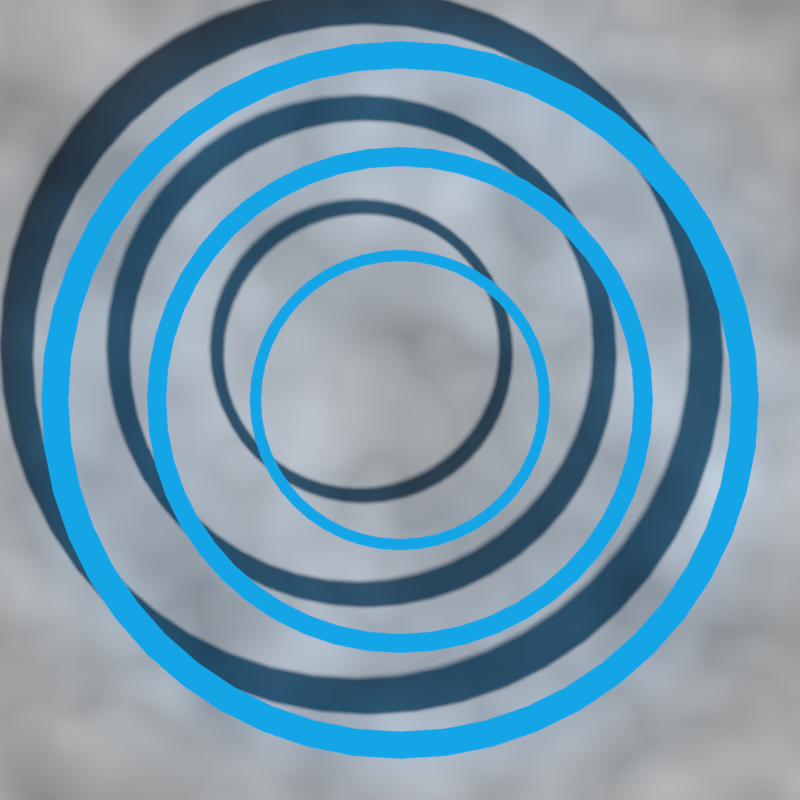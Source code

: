 # Source: Goal001.blend  (saved by Blender 2.76.0; exported with 4.5.12 LTS)
import bpy
from mathutils import Matrix  # noqa: F401  (used for matrix-valued properties, if any)

bpy.ops.wm.read_factory_settings(use_empty=True)
scene = bpy.context.scene
scene.name = 'Scene'

# ---- collections
col_collection_1 = bpy.data.collections.new('Collection 1'); scene.collection.children.link(col_collection_1)

# ---- materials (node trees are filled in below, after node groups)
mat_material_001 = bpy.data.materials.new('Material.001')
mat_material_001.alpha_threshold = 0.0
mat_material_001.roughness = 0.5
mat_material = bpy.data.materials.new('Material')
mat_material.alpha_threshold = 0.0
mat_material.roughness = 0.5
mat_material.line_color = (0.0, 0.0, 0.0, 1.0)

# ---- material node trees
mat_material_001.use_nodes = True; mat_material_001.node_tree.nodes.clear()
_N = mat_material_001.node_tree.nodes; _L = mat_material_001.node_tree.links
n0 = _N.new('ShaderNodeOutputMaterial'); n0.name = 'Material Output'; n0.location = (300, 300)
n1 = _N.new('ShaderNodeEmission'); n1.name = 'Emission'; n1.location = (10, 300)
n1.inputs[0].default_value = (0.006826, 0.3773, 0.8, 1.0)
_L.new(n1.outputs[0], n0.inputs[0])
n0.is_active_output = True
mat_material.use_nodes = True; mat_material.node_tree.nodes.clear()
_N = mat_material.node_tree.nodes; _L = mat_material.node_tree.links
n0 = _N.new('ShaderNodeOutputMaterial'); n0.name = 'Material Output'; n0.location = (300, 300)
n1 = _N.new('ShaderNodeBsdfDiffuse'); n1.name = 'Diffuse BSDF'; n1.location = (53, 293)
n2 = _N.new('ShaderNodeTexNoise'); n2.name = 'Noise Texture'; n2.location = (-506, 300)
n3 = _N.new('ShaderNodeHueSaturation'); n3.name = 'Hue Saturation Value'; n3.location = (-261, 308)
n3.inputs[1].default_value = 0.0
_L.new(n1.outputs[0], n0.inputs[0])
_L.new(n2.outputs[1], n3.inputs[4])
_L.new(n3.outputs[0], n1.inputs[0])
n0.is_active_output = True

# ---- world
world_world = bpy.data.worlds.new('World'); scene.world = world_world
world_world.color = (0.05088, 0.05088, 0.05088)
world_world.use_sun_shadow = False
world_world.sun_shadow_jitter_overblur = 0.0
world_world.cycles.sampling_method = 'MANUAL'
world_world.cycles.sample_map_resolution = 256

# ---- cameras
cam_camera_002 = bpy.data.cameras.new('Camera.002')
cam_camera_002.type = 'ORTHO'
cam_camera_002.clip_end = 100.0
cam_camera_002.lens = 35.0
cam_camera_002.sensor_width = 32.0
cam_camera_002.sensor_height = 18.0
cam_camera_002.ortho_scale = 2.0
cam_camera_002.display_size = 2.0
cam_camera_002.dof.focus_distance = 0.0

# ---- meshes
me_torus_004 = bpy.data.meshes.new('Torus.004')
me_torus_004.from_pydata([(1.33, 0.0, 0.0), (1.337, 0.0, -0.0275), (1.357, 0.0, -0.04763), (1.385, 0.0, -0.055), (1.413, 0.0, -0.04763), (1.433, 0.0, -0.0275), (1.44, 0.0, -6.736e-18), (1.433, 0.0, 0.0275), (1.413, 0.0, 0.04763), (1.385, 0.0, 0.055), (1.357, 0.0, 0.04763), (1.337, 0.0, 0.0275), (1.319, 0.1736, 0.0), (1.326, 0.1746, -0.0275), (1.346, 0.1772, -0.04763), (1.373, 0.1808, -0.055), (1.4, 0.1844, -0.04763), (1.42, 0.187, -0.0275), (1.428, 0.188, -6.736e-18), (1.42, 0.187, 0.0275), (1.4, 0.1844, 0.04763), (1.373, 0.1808, 0.055), (1.346, 0.1772, 0.04763), (1.326, 0.1746, 0.0275), (1.285, 0.3442, 0.0), (1.292, 0.3461, -0.0275), (1.311, 0.3513, -0.04763), (1.338, 0.3585, -0.055), (1.364, 0.3656, -0.04763), (1.384, 0.3708, -0.0275), (1.391, 0.3727, -6.736e-18), (1.384, 0.3708, 0.0275), (1.364, 0.3656, 0.04763), (1.338, 0.3585, 0.055), (1.311, 0.3513, 0.04763), (1.292, 0.3461, 0.0275), (1.229, 0.509, 0.0), (1.236, 0.5118, -0.0275), (1.254, 0.5195, -0.04763), (1.28, 0.53, -0.055), (1.305, 0.5405, -0.04763), (1.324, 0.5482, -0.0275), (1.33, 0.5511, -6.736e-18), (1.324, 0.5482, 0.0275), (1.305, 0.5405, 0.04763), (1.28, 0.53, 0.055), (1.254, 0.5195, 0.04763), (1.236, 0.5118, 0.0275), (1.152, 0.665, 0.0), (1.158, 0.6687, -0.0275), (1.176, 0.6788, -0.04763), (1.199, 0.6925, -0.055), (1.223, 0.7063, -0.04763), (1.241, 0.7163, -0.0275), (1.247, 0.72, -6.736e-18), (1.241, 0.7163, 0.0275), (1.223, 0.7063, 0.04763), (1.199, 0.6925, 0.055), (1.176, 0.6788, 0.04763), (1.158, 0.6687, 0.0275), (1.055, 0.8097, 0.0), (1.061, 0.8141, -0.0275), (1.077, 0.8264, -0.04763), (1.099, 0.8431, -0.055), (1.121, 0.8599, -0.04763), (1.137, 0.8721, -0.0275), (1.142, 0.8766, -6.736e-18), (1.137, 0.8721, 0.0275), (1.121, 0.8599, 0.04763), (1.099, 0.8431, 0.055), (1.077, 0.8264, 0.04763), (1.061, 0.8141, 0.0275), (0.9405, 0.9405, 0.0), (0.9457, 0.9457, -0.0275), (0.9599, 0.9599, -0.04763), (0.9793, 0.9793, -0.055), (0.9988, 0.9988, -0.04763), (1.013, 1.013, -0.0275), (1.018, 1.018, -6.736e-18), (1.013, 1.013, 0.0275), (0.9988, 0.9988, 0.04763), (0.9793, 0.9793, 0.055), (0.9599, 0.9599, 0.04763), (0.9457, 0.9457, 0.0275), (0.8097, 1.055, 0.0), (0.8141, 1.061, -0.0275), (0.8264, 1.077, -0.04763), (0.8431, 1.099, -0.055), (0.8599, 1.121, -0.04763), (0.8721, 1.137, -0.0275), (0.8766, 1.142, -6.736e-18), (0.8721, 1.137, 0.0275), (0.8599, 1.121, 0.04763), (0.8431, 1.099, 0.055), (0.8264, 1.077, 0.04763), (0.8141, 1.061, 0.0275), (0.665, 1.152, 0.0), (0.6687, 1.158, -0.0275), (0.6787, 1.176, -0.04763), (0.6925, 1.199, -0.055), (0.7062, 1.223, -0.04763), (0.7163, 1.241, -0.0275), (0.72, 1.247, -6.736e-18), (0.7163, 1.241, 0.0275), (0.7062, 1.223, 0.04763), (0.6925, 1.199, 0.055), (0.6787, 1.176, 0.04763), (0.6687, 1.158, 0.0275), (0.509, 1.229, 0.0), (0.5118, 1.236, -0.0275), (0.5195, 1.254, -0.04763), (0.53, 1.28, -0.055), (0.5405, 1.305, -0.04763), (0.5482, 1.324, -0.0275), (0.5511, 1.33, -6.736e-18), (0.5482, 1.324, 0.0275), (0.5405, 1.305, 0.04763), (0.53, 1.28, 0.055), (0.5195, 1.254, 0.04763), (0.5118, 1.236, 0.0275), (0.3442, 1.285, 0.0), (0.3461, 1.292, -0.0275), (0.3513, 1.311, -0.04763), (0.3585, 1.338, -0.055), (0.3656, 1.364, -0.04763), (0.3708, 1.384, -0.0275), (0.3727, 1.391, -6.736e-18), (0.3708, 1.384, 0.0275), (0.3656, 1.364, 0.04763), (0.3585, 1.338, 0.055), (0.3513, 1.311, 0.04763), (0.3461, 1.292, 0.0275), (0.1736, 1.319, 0.0), (0.1746, 1.326, -0.0275), (0.1772, 1.346, -0.04763), (0.1808, 1.373, -0.055), (0.1844, 1.4, -0.04763), (0.187, 1.42, -0.0275), (0.188, 1.428, -6.736e-18), (0.187, 1.42, 0.0275), (0.1844, 1.4, 0.04763), (0.1808, 1.373, 0.055), (0.1772, 1.346, 0.04763), (0.1746, 1.326, 0.0275), (1.788e-07, 1.33, 0.0), (5.96e-08, 1.337, -0.0275), (1.788e-07, 1.358, -0.04763), (5.96e-08, 1.385, -0.055), (1.192e-07, 1.413, -0.04763), (1.192e-07, 1.433, -0.0275), (1.788e-07, 1.44, -6.736e-18), (1.192e-07, 1.433, 0.0275), (1.192e-07, 1.413, 0.04763), (5.96e-08, 1.385, 0.055), (1.788e-07, 1.358, 0.04763), (5.96e-08, 1.337, 0.0275), (-0.1736, 1.319, 0.0), (-0.1746, 1.326, -0.0275), (-0.1772, 1.346, -0.04763), (-0.1808, 1.373, -0.055), (-0.1844, 1.4, -0.04763), (-0.187, 1.42, -0.0275), (-0.188, 1.428, -6.736e-18), (-0.187, 1.42, 0.0275), (-0.1844, 1.4, 0.04763), (-0.1808, 1.373, 0.055), (-0.1772, 1.346, 0.04763), (-0.1746, 1.326, 0.0275), (-0.3442, 1.285, 0.0), (-0.3461, 1.292, -0.0275), (-0.3513, 1.311, -0.04763), (-0.3585, 1.338, -0.055), (-0.3656, 1.364, -0.04763), (-0.3708, 1.384, -0.0275), (-0.3727, 1.391, -6.736e-18), (-0.3708, 1.384, 0.0275), (-0.3656, 1.364, 0.04763), (-0.3585, 1.338, 0.055), (-0.3513, 1.311, 0.04763), (-0.3461, 1.292, 0.0275), (-0.509, 1.229, 0.0), (-0.5118, 1.236, -0.0275), (-0.5195, 1.254, -0.04763), (-0.53, 1.28, -0.055), (-0.5405, 1.305, -0.04763), (-0.5482, 1.324, -0.0275), (-0.5511, 1.33, -6.736e-18), (-0.5482, 1.324, 0.0275), (-0.5405, 1.305, 0.04763), (-0.53, 1.28, 0.055), (-0.5195, 1.254, 0.04763), (-0.5118, 1.236, 0.0275), (-0.665, 1.152, 0.0), (-0.6687, 1.158, -0.0275), (-0.6787, 1.176, -0.04763), (-0.6925, 1.199, -0.055), (-0.7062, 1.223, -0.04763), (-0.7163, 1.241, -0.0275), (-0.72, 1.247, -6.736e-18), (-0.7163, 1.241, 0.0275), (-0.7062, 1.223, 0.04763), (-0.6925, 1.199, 0.055), (-0.6787, 1.176, 0.04763), (-0.6687, 1.158, 0.0275), (-0.8097, 1.055, 0.0), (-0.8141, 1.061, -0.0275), (-0.8264, 1.077, -0.04763), (-0.8431, 1.099, -0.055), (-0.8599, 1.121, -0.04763), (-0.8721, 1.137, -0.0275), (-0.8766, 1.142, -6.736e-18), (-0.8721, 1.137, 0.0275), (-0.8599, 1.121, 0.04763), (-0.8431, 1.099, 0.055), (-0.8264, 1.077, 0.04763), (-0.8141, 1.061, 0.0275), (-0.9405, 0.9405, 0.0), (-0.9457, 0.9457, -0.0275), (-0.9599, 0.9599, -0.04763), (-0.9793, 0.9793, -0.055), (-0.9988, 0.9988, -0.04763), (-1.013, 1.013, -0.0275), (-1.018, 1.018, -6.736e-18), (-1.013, 1.013, 0.0275), (-0.9988, 0.9988, 0.04763), (-0.9793, 0.9793, 0.055), (-0.9599, 0.9599, 0.04763), (-0.9457, 0.9457, 0.0275), (-1.055, 0.8097, 0.0), (-1.061, 0.8141, -0.0275), (-1.077, 0.8264, -0.04763), (-1.099, 0.8431, -0.055), (-1.121, 0.8599, -0.04763), (-1.137, 0.8721, -0.0275), (-1.142, 0.8766, -6.736e-18), (-1.137, 0.8721, 0.0275), (-1.121, 0.8599, 0.04763), (-1.099, 0.8431, 0.055), (-1.077, 0.8264, 0.04763), (-1.061, 0.8141, 0.0275), (-1.152, 0.665, 0.0), (-1.158, 0.6687, -0.0275), (-1.176, 0.6788, -0.04763), (-1.199, 0.6925, -0.055), (-1.223, 0.7063, -0.04763), (-1.241, 0.7163, -0.0275), (-1.247, 0.72, -6.736e-18), (-1.241, 0.7163, 0.0275), (-1.223, 0.7063, 0.04763), (-1.199, 0.6925, 0.055), (-1.176, 0.6788, 0.04763), (-1.158, 0.6687, 0.0275), (-1.229, 0.509, 0.0), (-1.236, 0.5118, -0.0275), (-1.254, 0.5195, -0.04763), (-1.28, 0.53, -0.055), (-1.305, 0.5405, -0.04763), (-1.324, 0.5482, -0.0275), (-1.33, 0.5511, -6.736e-18), (-1.324, 0.5482, 0.0275), (-1.305, 0.5405, 0.04763), (-1.28, 0.53, 0.055), (-1.254, 0.5195, 0.04763), (-1.236, 0.5118, 0.0275), (-1.285, 0.3442, 0.0), (-1.292, 0.3461, -0.0275), (-1.311, 0.3513, -0.04763), (-1.338, 0.3585, -0.055), (-1.364, 0.3656, -0.04763), (-1.384, 0.3708, -0.0275), (-1.391, 0.3727, -6.736e-18), (-1.384, 0.3708, 0.0275), (-1.364, 0.3656, 0.04763), (-1.338, 0.3585, 0.055), (-1.311, 0.3513, 0.04763), (-1.292, 0.3461, 0.0275), (-1.319, 0.1736, 0.0), (-1.326, 0.1746, -0.0275), (-1.346, 0.1772, -0.04763), (-1.373, 0.1808, -0.055), (-1.4, 0.1844, -0.04763), (-1.42, 0.187, -0.0275), (-1.428, 0.188, -6.736e-18), (-1.42, 0.187, 0.0275), (-1.4, 0.1844, 0.04763), (-1.373, 0.1808, 0.055), (-1.346, 0.1772, 0.04763), (-1.326, 0.1746, 0.0275), (-1.33, 1.163e-07, 0.0), (-1.337, 1.169e-07, -0.0275), (-1.357, 1.187e-07, -0.04763), (-1.385, 1.211e-07, -0.055), (-1.413, 1.235e-07, -0.04763), (-1.433, 1.252e-07, -0.0275), (-1.44, 1.259e-07, -6.736e-18), (-1.433, 1.252e-07, 0.0275), (-1.413, 1.235e-07, 0.04763), (-1.385, 1.211e-07, 0.055), (-1.357, 1.187e-07, 0.04763), (-1.337, 1.169e-07, 0.0275), (-1.319, -0.1736, 0.0), (-1.326, -0.1746, -0.0275), (-1.346, -0.1772, -0.04763), (-1.373, -0.1808, -0.055), (-1.4, -0.1844, -0.04763), (-1.42, -0.187, -0.0275), (-1.428, -0.188, -6.736e-18), (-1.42, -0.187, 0.0275), (-1.4, -0.1844, 0.04763), (-1.373, -0.1808, 0.055), (-1.346, -0.1772, 0.04763), (-1.326, -0.1746, 0.0275), (-1.285, -0.3442, 0.0), (-1.292, -0.3461, -0.0275), (-1.311, -0.3513, -0.04763), (-1.338, -0.3585, -0.055), (-1.364, -0.3656, -0.04763), (-1.384, -0.3708, -0.0275), (-1.391, -0.3727, -6.736e-18), (-1.384, -0.3708, 0.0275), (-1.364, -0.3656, 0.04763), (-1.338, -0.3585, 0.055), (-1.311, -0.3513, 0.04763), (-1.292, -0.3461, 0.0275), (-1.229, -0.509, 0.0), (-1.236, -0.5118, -0.0275), (-1.254, -0.5195, -0.04763), (-1.28, -0.53, -0.055), (-1.305, -0.5405, -0.04763), (-1.324, -0.5482, -0.0275), (-1.33, -0.5511, -6.736e-18), (-1.324, -0.5482, 0.0275), (-1.305, -0.5405, 0.04763), (-1.28, -0.53, 0.055), (-1.254, -0.5195, 0.04763), (-1.236, -0.5118, 0.0275), (-1.152, -0.665, 0.0), (-1.158, -0.6687, -0.0275), (-1.176, -0.6787, -0.04763), (-1.199, -0.6925, -0.055), (-1.223, -0.7062, -0.04763), (-1.241, -0.7163, -0.0275), (-1.247, -0.72, -6.736e-18), (-1.241, -0.7163, 0.0275), (-1.223, -0.7062, 0.04763), (-1.199, -0.6925, 0.055), (-1.176, -0.6787, 0.04763), (-1.158, -0.6687, 0.0275), (-1.055, -0.8097, 0.0), (-1.061, -0.8141, -0.0275), (-1.077, -0.8264, -0.04763), (-1.099, -0.8431, -0.055), (-1.121, -0.8599, -0.04763), (-1.137, -0.8721, -0.0275), (-1.142, -0.8766, -6.736e-18), (-1.137, -0.8721, 0.0275), (-1.121, -0.8599, 0.04763), (-1.099, -0.8431, 0.055), (-1.077, -0.8264, 0.04763), (-1.061, -0.8141, 0.0275), (-0.9405, -0.9405, 0.0), (-0.9457, -0.9457, -0.0275), (-0.9599, -0.9599, -0.04763), (-0.9793, -0.9793, -0.055), (-0.9988, -0.9988, -0.04763), (-1.013, -1.013, -0.0275), (-1.018, -1.018, -6.736e-18), (-1.013, -1.013, 0.0275), (-0.9988, -0.9988, 0.04763), (-0.9793, -0.9793, 0.055), (-0.9599, -0.9599, 0.04763), (-0.9457, -0.9457, 0.0275), (-0.8097, -1.055, 0.0), (-0.8141, -1.061, -0.0275), (-0.8264, -1.077, -0.04763), (-0.8431, -1.099, -0.055), (-0.8599, -1.121, -0.04763), (-0.8721, -1.137, -0.0275), (-0.8766, -1.142, -6.736e-18), (-0.8721, -1.137, 0.0275), (-0.8599, -1.121, 0.04763), (-0.8431, -1.099, 0.055), (-0.8264, -1.077, 0.04763), (-0.8141, -1.061, 0.0275), (-0.665, -1.152, 0.0), (-0.6687, -1.158, -0.0275), (-0.6787, -1.176, -0.04763), (-0.6925, -1.199, -0.055), (-0.7062, -1.223, -0.04763), (-0.7163, -1.241, -0.0275), (-0.72, -1.247, -6.736e-18), (-0.7163, -1.241, 0.0275), (-0.7062, -1.223, 0.04763), (-0.6925, -1.199, 0.055), (-0.6787, -1.176, 0.04763), (-0.6687, -1.158, 0.0275), (-0.509, -1.229, 0.0), (-0.5118, -1.236, -0.0275), (-0.5195, -1.254, -0.04763), (-0.53, -1.28, -0.055), (-0.5405, -1.305, -0.04763), (-0.5482, -1.324, -0.0275), (-0.5511, -1.33, -6.736e-18), (-0.5482, -1.324, 0.0275), (-0.5405, -1.305, 0.04763), (-0.53, -1.28, 0.055), (-0.5195, -1.254, 0.04763), (-0.5118, -1.236, 0.0275), (-0.3442, -1.285, 0.0), (-0.3461, -1.292, -0.0275), (-0.3513, -1.311, -0.04763), (-0.3585, -1.338, -0.055), (-0.3656, -1.364, -0.04763), (-0.3708, -1.384, -0.0275), (-0.3727, -1.391, -6.736e-18), (-0.3708, -1.384, 0.0275), (-0.3656, -1.364, 0.04763), (-0.3585, -1.338, 0.055), (-0.3513, -1.311, 0.04763), (-0.3461, -1.292, 0.0275), (-0.1736, -1.319, 0.0), (-0.1746, -1.326, -0.0275), (-0.1772, -1.346, -0.04763), (-0.1808, -1.373, -0.055), (-0.1844, -1.4, -0.04763), (-0.187, -1.42, -0.0275), (-0.188, -1.428, -6.736e-18), (-0.187, -1.42, 0.0275), (-0.1844, -1.4, 0.04763), (-0.1808, -1.373, 0.055), (-0.1772, -1.346, 0.04763), (-0.1746, -1.326, 0.0275), (1.788e-07, -1.33, 0.0), (5.96e-08, -1.337, -0.0275), (1.788e-07, -1.358, -0.04763), (5.96e-08, -1.385, -0.055), (1.192e-07, -1.413, -0.04763), (1.192e-07, -1.433, -0.0275), (1.788e-07, -1.44, -6.736e-18), (1.192e-07, -1.433, 0.0275), (1.192e-07, -1.413, 0.04763), (5.96e-08, -1.385, 0.055), (1.788e-07, -1.358, 0.04763), (5.96e-08, -1.337, 0.0275), (0.1736, -1.319, 0.0), (0.1746, -1.326, -0.0275), (0.1772, -1.346, -0.04763), (0.1808, -1.373, -0.055), (0.1844, -1.4, -0.04763), (0.187, -1.42, -0.0275), (0.188, -1.428, -6.736e-18), (0.187, -1.42, 0.0275), (0.1844, -1.4, 0.04763), (0.1808, -1.373, 0.055), (0.1772, -1.346, 0.04763), (0.1746, -1.326, 0.0275), (0.3442, -1.285, 0.0), (0.3461, -1.292, -0.0275), (0.3513, -1.311, -0.04763), (0.3585, -1.338, -0.055), (0.3656, -1.364, -0.04763), (0.3708, -1.384, -0.0275), (0.3727, -1.391, -6.736e-18), (0.3708, -1.384, 0.0275), (0.3656, -1.364, 0.04763), (0.3585, -1.338, 0.055), (0.3513, -1.311, 0.04763), (0.3461, -1.292, 0.0275), (0.509, -1.229, 0.0), (0.5118, -1.236, -0.0275), (0.5195, -1.254, -0.04763), (0.53, -1.28, -0.055), (0.5405, -1.305, -0.04763), (0.5482, -1.324, -0.0275), (0.5511, -1.33, -6.736e-18), (0.5482, -1.324, 0.0275), (0.5405, -1.305, 0.04763), (0.53, -1.28, 0.055), (0.5195, -1.254, 0.04763), (0.5118, -1.236, 0.0275), (0.665, -1.152, 0.0), (0.6687, -1.158, -0.0275), (0.6787, -1.176, -0.04763), (0.6925, -1.199, -0.055), (0.7062, -1.223, -0.04763), (0.7163, -1.241, -0.0275), (0.72, -1.247, -6.736e-18), (0.7163, -1.241, 0.0275), (0.7062, -1.223, 0.04763), (0.6925, -1.199, 0.055), (0.6787, -1.176, 0.04763), (0.6687, -1.158, 0.0275), (0.8097, -1.055, 0.0), (0.8141, -1.061, -0.0275), (0.8264, -1.077, -0.04763), (0.8431, -1.099, -0.055), (0.8599, -1.121, -0.04763), (0.8721, -1.137, -0.0275), (0.8766, -1.142, -6.736e-18), (0.8721, -1.137, 0.0275), (0.8599, -1.121, 0.04763), (0.8431, -1.099, 0.055), (0.8264, -1.077, 0.04763), (0.8141, -1.061, 0.0275), (0.9405, -0.9405, 0.0), (0.9457, -0.9457, -0.0275), (0.9599, -0.9599, -0.04763), (0.9793, -0.9793, -0.055), (0.9988, -0.9988, -0.04763), (1.013, -1.013, -0.0275), (1.018, -1.018, -6.736e-18), (1.013, -1.013, 0.0275), (0.9988, -0.9988, 0.04763), (0.9793, -0.9793, 0.055), (0.9599, -0.9599, 0.04763), (0.9457, -0.9457, 0.0275), (1.055, -0.8097, 0.0), (1.061, -0.8141, -0.0275), (1.077, -0.8264, -0.04763), (1.099, -0.8431, -0.055), (1.121, -0.8599, -0.04763), (1.137, -0.8721, -0.0275), (1.142, -0.8766, -6.736e-18), (1.137, -0.8721, 0.0275), (1.121, -0.8599, 0.04763), (1.099, -0.8431, 0.055), (1.077, -0.8264, 0.04763), (1.061, -0.8141, 0.0275), (1.152, -0.665, 0.0), (1.158, -0.6687, -0.0275), (1.176, -0.6788, -0.04763), (1.199, -0.6925, -0.055), (1.223, -0.7063, -0.04763), (1.241, -0.7163, -0.0275), (1.247, -0.72, -6.736e-18), (1.241, -0.7163, 0.0275), (1.223, -0.7063, 0.04763), (1.199, -0.6925, 0.055), (1.176, -0.6788, 0.04763), (1.158, -0.6687, 0.0275), (1.229, -0.509, 0.0), (1.236, -0.5118, -0.0275), (1.254, -0.5195, -0.04763), (1.28, -0.53, -0.055), (1.305, -0.5405, -0.04763), (1.324, -0.5482, -0.0275), (1.33, -0.5511, -6.736e-18), (1.324, -0.5482, 0.0275), (1.305, -0.5405, 0.04763), (1.28, -0.53, 0.055), (1.254, -0.5195, 0.04763), (1.236, -0.5118, 0.0275), (1.285, -0.3442, 0.0), (1.292, -0.3461, -0.0275), (1.311, -0.3513, -0.04763), (1.338, -0.3585, -0.055), (1.364, -0.3656, -0.04763), (1.384, -0.3708, -0.0275), (1.391, -0.3727, -6.736e-18), (1.384, -0.3708, 0.0275), (1.364, -0.3656, 0.04763), (1.338, -0.3585, 0.055), (1.311, -0.3513, 0.04763), (1.292, -0.3461, 0.0275), (1.319, -0.1736, 0.0), (1.326, -0.1746, -0.0275), (1.346, -0.1772, -0.04763), (1.373, -0.1808, -0.055), (1.4, -0.1844, -0.04763), (1.42, -0.187, -0.0275), (1.428, -0.188, -6.736e-18), (1.42, -0.187, 0.0275), (1.4, -0.1844, 0.04763), (1.373, -0.1808, 0.055), (1.346, -0.1772, 0.04763), (1.326, -0.1746, 0.0275)], [], [(0, 12, 13, 1), (1, 13, 14, 2), (2, 14, 15, 3), (3, 15, 16, 4), (4, 16, 17, 5), (5, 17, 18, 6), (6, 18, 19, 7), (7, 19, 20, 8), (8, 20, 21, 9), (9, 21, 22, 10), (10, 22, 23, 11), (0, 11, 23, 12), (12, 24, 25, 13), (13, 25, 26, 14), (14, 26, 27, 15), (15, 27, 28, 16), (16, 28, 29, 17), (17, 29, 30, 18), (18, 30, 31, 19), (19, 31, 32, 20), (20, 32, 33, 21), (21, 33, 34, 22), (22, 34, 35, 23), (23, 35, 24, 12), (24, 36, 37, 25), (25, 37, 38, 26), (26, 38, 39, 27), (27, 39, 40, 28), (28, 40, 41, 29), (29, 41, 42, 30), (30, 42, 43, 31), (31, 43, 44, 32), (32, 44, 45, 33), (33, 45, 46, 34), (34, 46, 47, 35), (35, 47, 36, 24), (36, 48, 49, 37), (37, 49, 50, 38), (38, 50, 51, 39), (39, 51, 52, 40), (40, 52, 53, 41), (41, 53, 54, 42), (42, 54, 55, 43), (43, 55, 56, 44), (44, 56, 57, 45), (45, 57, 58, 46), (46, 58, 59, 47), (47, 59, 48, 36), (48, 60, 61, 49), (49, 61, 62, 50), (50, 62, 63, 51), (51, 63, 64, 52), (52, 64, 65, 53), (53, 65, 66, 54), (54, 66, 67, 55), (55, 67, 68, 56), (56, 68, 69, 57), (57, 69, 70, 58), (58, 70, 71, 59), (59, 71, 60, 48), (60, 72, 73, 61), (61, 73, 74, 62), (62, 74, 75, 63), (63, 75, 76, 64), (64, 76, 77, 65), (65, 77, 78, 66), (66, 78, 79, 67), (67, 79, 80, 68), (68, 80, 81, 69), (69, 81, 82, 70), (70, 82, 83, 71), (71, 83, 72, 60), (72, 84, 85, 73), (73, 85, 86, 74), (74, 86, 87, 75), (75, 87, 88, 76), (76, 88, 89, 77), (77, 89, 90, 78), (78, 90, 91, 79), (79, 91, 92, 80), (80, 92, 93, 81), (81, 93, 94, 82), (82, 94, 95, 83), (83, 95, 84, 72), (84, 96, 97, 85), (85, 97, 98, 86), (86, 98, 99, 87), (87, 99, 100, 88), (88, 100, 101, 89), (89, 101, 102, 90), (90, 102, 103, 91), (91, 103, 104, 92), (92, 104, 105, 93), (93, 105, 106, 94), (94, 106, 107, 95), (95, 107, 96, 84), (96, 108, 109, 97), (97, 109, 110, 98), (98, 110, 111, 99), (99, 111, 112, 100), (100, 112, 113, 101), (101, 113, 114, 102), (102, 114, 115, 103), (103, 115, 116, 104), (104, 116, 117, 105), (105, 117, 118, 106), (106, 118, 119, 107), (107, 119, 108, 96), (108, 120, 121, 109), (109, 121, 122, 110), (110, 122, 123, 111), (111, 123, 124, 112), (112, 124, 125, 113), (113, 125, 126, 114), (114, 126, 127, 115), (115, 127, 128, 116), (116, 128, 129, 117), (117, 129, 130, 118), (118, 130, 131, 119), (119, 131, 120, 108), (120, 132, 133, 121), (121, 133, 134, 122), (122, 134, 135, 123), (123, 135, 136, 124), (124, 136, 137, 125), (125, 137, 138, 126), (126, 138, 139, 127), (127, 139, 140, 128), (128, 140, 141, 129), (129, 141, 142, 130), (130, 142, 143, 131), (131, 143, 132, 120), (132, 144, 145, 133), (133, 145, 146, 134), (134, 146, 147, 135), (135, 147, 148, 136), (136, 148, 149, 137), (137, 149, 150, 138), (138, 150, 151, 139), (139, 151, 152, 140), (140, 152, 153, 141), (141, 153, 154, 142), (142, 154, 155, 143), (143, 155, 144, 132), (144, 156, 157, 145), (145, 157, 158, 146), (146, 158, 159, 147), (147, 159, 160, 148), (148, 160, 161, 149), (149, 161, 162, 150), (150, 162, 163, 151), (151, 163, 164, 152), (152, 164, 165, 153), (153, 165, 166, 154), (154, 166, 167, 155), (155, 167, 156, 144), (156, 168, 169, 157), (157, 169, 170, 158), (158, 170, 171, 159), (159, 171, 172, 160), (160, 172, 173, 161), (161, 173, 174, 162), (162, 174, 175, 163), (163, 175, 176, 164), (164, 176, 177, 165), (165, 177, 178, 166), (166, 178, 179, 167), (167, 179, 168, 156), (168, 180, 181, 169), (169, 181, 182, 170), (170, 182, 183, 171), (171, 183, 184, 172), (172, 184, 185, 173), (173, 185, 186, 174), (174, 186, 187, 175), (175, 187, 188, 176), (176, 188, 189, 177), (177, 189, 190, 178), (178, 190, 191, 179), (179, 191, 180, 168), (180, 192, 193, 181), (181, 193, 194, 182), (182, 194, 195, 183), (183, 195, 196, 184), (184, 196, 197, 185), (185, 197, 198, 186), (186, 198, 199, 187), (187, 199, 200, 188), (188, 200, 201, 189), (189, 201, 202, 190), (190, 202, 203, 191), (191, 203, 192, 180), (192, 204, 205, 193), (193, 205, 206, 194), (194, 206, 207, 195), (195, 207, 208, 196), (196, 208, 209, 197), (197, 209, 210, 198), (198, 210, 211, 199), (199, 211, 212, 200), (200, 212, 213, 201), (201, 213, 214, 202), (202, 214, 215, 203), (203, 215, 204, 192), (204, 216, 217, 205), (205, 217, 218, 206), (206, 218, 219, 207), (207, 219, 220, 208), (208, 220, 221, 209), (209, 221, 222, 210), (210, 222, 223, 211), (211, 223, 224, 212), (212, 224, 225, 213), (213, 225, 226, 214), (214, 226, 227, 215), (215, 227, 216, 204), (216, 228, 229, 217), (217, 229, 230, 218), (218, 230, 231, 219), (219, 231, 232, 220), (220, 232, 233, 221), (221, 233, 234, 222), (222, 234, 235, 223), (223, 235, 236, 224), (224, 236, 237, 225), (225, 237, 238, 226), (226, 238, 239, 227), (227, 239, 228, 216), (228, 240, 241, 229), (229, 241, 242, 230), (230, 242, 243, 231), (231, 243, 244, 232), (232, 244, 245, 233), (233, 245, 246, 234), (234, 246, 247, 235), (235, 247, 248, 236), (236, 248, 249, 237), (237, 249, 250, 238), (238, 250, 251, 239), (239, 251, 240, 228), (240, 252, 253, 241), (241, 253, 254, 242), (242, 254, 255, 243), (243, 255, 256, 244), (244, 256, 257, 245), (245, 257, 258, 246), (246, 258, 259, 247), (247, 259, 260, 248), (248, 260, 261, 249), (249, 261, 262, 250), (250, 262, 263, 251), (251, 263, 252, 240), (252, 264, 265, 253), (253, 265, 266, 254), (254, 266, 267, 255), (255, 267, 268, 256), (256, 268, 269, 257), (257, 269, 270, 258), (258, 270, 271, 259), (259, 271, 272, 260), (260, 272, 273, 261), (261, 273, 274, 262), (262, 274, 275, 263), (263, 275, 264, 252), (264, 276, 277, 265), (265, 277, 278, 266), (266, 278, 279, 267), (267, 279, 280, 268), (268, 280, 281, 269), (269, 281, 282, 270), (270, 282, 283, 271), (271, 283, 284, 272), (272, 284, 285, 273), (273, 285, 286, 274), (274, 286, 287, 275), (275, 287, 276, 264), (276, 288, 289, 277), (277, 289, 290, 278), (278, 290, 291, 279), (279, 291, 292, 280), (280, 292, 293, 281), (281, 293, 294, 282), (282, 294, 295, 283), (283, 295, 296, 284), (284, 296, 297, 285), (285, 297, 298, 286), (286, 298, 299, 287), (287, 299, 288, 276), (288, 300, 301, 289), (289, 301, 302, 290), (290, 302, 303, 291), (291, 303, 304, 292), (292, 304, 305, 293), (293, 305, 306, 294), (294, 306, 307, 295), (295, 307, 308, 296), (296, 308, 309, 297), (297, 309, 310, 298), (298, 310, 311, 299), (299, 311, 300, 288), (300, 312, 313, 301), (301, 313, 314, 302), (302, 314, 315, 303), (303, 315, 316, 304), (304, 316, 317, 305), (305, 317, 318, 306), (306, 318, 319, 307), (307, 319, 320, 308), (308, 320, 321, 309), (309, 321, 322, 310), (310, 322, 323, 311), (311, 323, 312, 300), (312, 324, 325, 313), (313, 325, 326, 314), (314, 326, 327, 315), (315, 327, 328, 316), (316, 328, 329, 317), (317, 329, 330, 318), (318, 330, 331, 319), (319, 331, 332, 320), (320, 332, 333, 321), (321, 333, 334, 322), (322, 334, 335, 323), (323, 335, 324, 312), (324, 336, 337, 325), (325, 337, 338, 326), (326, 338, 339, 327), (327, 339, 340, 328), (328, 340, 341, 329), (329, 341, 342, 330), (330, 342, 343, 331), (331, 343, 344, 332), (332, 344, 345, 333), (333, 345, 346, 334), (334, 346, 347, 335), (335, 347, 336, 324), (336, 348, 349, 337), (337, 349, 350, 338), (338, 350, 351, 339), (339, 351, 352, 340), (340, 352, 353, 341), (341, 353, 354, 342), (342, 354, 355, 343), (343, 355, 356, 344), (344, 356, 357, 345), (345, 357, 358, 346), (346, 358, 359, 347), (347, 359, 348, 336), (348, 360, 361, 349), (349, 361, 362, 350), (350, 362, 363, 351), (351, 363, 364, 352), (352, 364, 365, 353), (353, 365, 366, 354), (354, 366, 367, 355), (355, 367, 368, 356), (356, 368, 369, 357), (357, 369, 370, 358), (358, 370, 371, 359), (359, 371, 360, 348), (360, 372, 373, 361), (361, 373, 374, 362), (362, 374, 375, 363), (363, 375, 376, 364), (364, 376, 377, 365), (365, 377, 378, 366), (366, 378, 379, 367), (367, 379, 380, 368), (368, 380, 381, 369), (369, 381, 382, 370), (370, 382, 383, 371), (371, 383, 372, 360), (372, 384, 385, 373), (373, 385, 386, 374), (374, 386, 387, 375), (375, 387, 388, 376), (376, 388, 389, 377), (377, 389, 390, 378), (378, 390, 391, 379), (379, 391, 392, 380), (380, 392, 393, 381), (381, 393, 394, 382), (382, 394, 395, 383), (383, 395, 384, 372), (384, 396, 397, 385), (385, 397, 398, 386), (386, 398, 399, 387), (387, 399, 400, 388), (388, 400, 401, 389), (389, 401, 402, 390), (390, 402, 403, 391), (391, 403, 404, 392), (392, 404, 405, 393), (393, 405, 406, 394), (394, 406, 407, 395), (395, 407, 396, 384), (396, 408, 409, 397), (397, 409, 410, 398), (398, 410, 411, 399), (399, 411, 412, 400), (400, 412, 413, 401), (401, 413, 414, 402), (402, 414, 415, 403), (403, 415, 416, 404), (404, 416, 417, 405), (405, 417, 418, 406), (406, 418, 419, 407), (407, 419, 408, 396), (408, 420, 421, 409), (409, 421, 422, 410), (410, 422, 423, 411), (411, 423, 424, 412), (412, 424, 425, 413), (413, 425, 426, 414), (414, 426, 427, 415), (415, 427, 428, 416), (416, 428, 429, 417), (417, 429, 430, 418), (418, 430, 431, 419), (419, 431, 420, 408), (420, 432, 433, 421), (421, 433, 434, 422), (422, 434, 435, 423), (423, 435, 436, 424), (424, 436, 437, 425), (425, 437, 438, 426), (426, 438, 439, 427), (427, 439, 440, 428), (428, 440, 441, 429), (429, 441, 442, 430), (430, 442, 443, 431), (431, 443, 432, 420), (432, 444, 445, 433), (433, 445, 446, 434), (434, 446, 447, 435), (435, 447, 448, 436), (436, 448, 449, 437), (437, 449, 450, 438), (438, 450, 451, 439), (439, 451, 452, 440), (440, 452, 453, 441), (441, 453, 454, 442), (442, 454, 455, 443), (443, 455, 444, 432), (444, 456, 457, 445), (445, 457, 458, 446), (446, 458, 459, 447), (447, 459, 460, 448), (448, 460, 461, 449), (449, 461, 462, 450), (450, 462, 463, 451), (451, 463, 464, 452), (452, 464, 465, 453), (453, 465, 466, 454), (454, 466, 467, 455), (455, 467, 456, 444), (456, 468, 469, 457), (457, 469, 470, 458), (458, 470, 471, 459), (459, 471, 472, 460), (460, 472, 473, 461), (461, 473, 474, 462), (462, 474, 475, 463), (463, 475, 476, 464), (464, 476, 477, 465), (465, 477, 478, 466), (466, 478, 479, 467), (467, 479, 468, 456), (468, 480, 481, 469), (469, 481, 482, 470), (470, 482, 483, 471), (471, 483, 484, 472), (472, 484, 485, 473), (473, 485, 486, 474), (474, 486, 487, 475), (475, 487, 488, 476), (476, 488, 489, 477), (477, 489, 490, 478), (478, 490, 491, 479), (479, 491, 480, 468), (480, 492, 493, 481), (481, 493, 494, 482), (482, 494, 495, 483), (483, 495, 496, 484), (484, 496, 497, 485), (485, 497, 498, 486), (486, 498, 499, 487), (487, 499, 500, 488), (488, 500, 501, 489), (489, 501, 502, 490), (490, 502, 503, 491), (491, 503, 492, 480), (492, 504, 505, 493), (493, 505, 506, 494), (494, 506, 507, 495), (495, 507, 508, 496), (496, 508, 509, 497), (497, 509, 510, 498), (498, 510, 511, 499), (499, 511, 512, 500), (500, 512, 513, 501), (501, 513, 514, 502), (502, 514, 515, 503), (503, 515, 504, 492), (504, 516, 517, 505), (505, 517, 518, 506), (506, 518, 519, 507), (507, 519, 520, 508), (508, 520, 521, 509), (509, 521, 522, 510), (510, 522, 523, 511), (511, 523, 524, 512), (512, 524, 525, 513), (513, 525, 526, 514), (514, 526, 527, 515), (515, 527, 516, 504), (516, 528, 529, 517), (517, 529, 530, 518), (518, 530, 531, 519), (519, 531, 532, 520), (520, 532, 533, 521), (521, 533, 534, 522), (522, 534, 535, 523), (523, 535, 536, 524), (524, 536, 537, 525), (525, 537, 538, 526), (526, 538, 539, 527), (527, 539, 528, 516), (528, 540, 541, 529), (529, 541, 542, 530), (530, 542, 543, 531), (531, 543, 544, 532), (532, 544, 545, 533), (533, 545, 546, 534), (534, 546, 547, 535), (535, 547, 548, 536), (536, 548, 549, 537), (537, 549, 550, 538), (538, 550, 551, 539), (539, 551, 540, 528), (540, 552, 553, 541), (541, 553, 554, 542), (542, 554, 555, 543), (543, 555, 556, 544), (544, 556, 557, 545), (545, 557, 558, 546), (546, 558, 559, 547), (547, 559, 560, 548), (548, 560, 561, 549), (549, 561, 562, 550), (550, 562, 563, 551), (551, 563, 552, 540), (552, 564, 565, 553), (553, 565, 566, 554), (554, 566, 567, 555), (555, 567, 568, 556), (556, 568, 569, 557), (557, 569, 570, 558), (558, 570, 571, 559), (559, 571, 572, 560), (560, 572, 573, 561), (561, 573, 574, 562), (562, 574, 575, 563), (563, 575, 564, 552), (564, 0, 1, 565), (565, 1, 2, 566), (566, 2, 3, 567), (567, 3, 4, 568), (568, 4, 5, 569), (569, 5, 6, 570), (570, 6, 7, 571), (571, 7, 8, 572), (572, 8, 9, 573), (573, 9, 10, 574), (574, 10, 11, 575), (575, 11, 0, 564)])
me_torus_004.materials.append(mat_material_001)
me_torus_004.use_remesh_preserve_volume = False
me_torus_004.use_remesh_preserve_attributes = False
me_torus_004.use_mirror_vertex_groups = False
me_torus_004.update()
me_torus_003 = bpy.data.meshes.new('Torus.003')
me_torus_003.from_pydata([(1.33, 0.0, 0.0), (1.337, 0.0, -0.0275), (1.357, 0.0, -0.04763), (1.385, 0.0, -0.055), (1.413, 0.0, -0.04763), (1.433, 0.0, -0.0275), (1.44, 0.0, -6.736e-18), (1.433, 0.0, 0.0275), (1.413, 0.0, 0.04763), (1.385, 0.0, 0.055), (1.357, 0.0, 0.04763), (1.337, 0.0, 0.0275), (1.319, 0.1736, 0.0), (1.326, 0.1746, -0.0275), (1.346, 0.1772, -0.04763), (1.373, 0.1808, -0.055), (1.4, 0.1844, -0.04763), (1.42, 0.187, -0.0275), (1.428, 0.188, -6.736e-18), (1.42, 0.187, 0.0275), (1.4, 0.1844, 0.04763), (1.373, 0.1808, 0.055), (1.346, 0.1772, 0.04763), (1.326, 0.1746, 0.0275), (1.285, 0.3442, 0.0), (1.292, 0.3461, -0.0275), (1.311, 0.3513, -0.04763), (1.338, 0.3585, -0.055), (1.364, 0.3656, -0.04763), (1.384, 0.3708, -0.0275), (1.391, 0.3727, -6.736e-18), (1.384, 0.3708, 0.0275), (1.364, 0.3656, 0.04763), (1.338, 0.3585, 0.055), (1.311, 0.3513, 0.04763), (1.292, 0.3461, 0.0275), (1.229, 0.509, 0.0), (1.236, 0.5118, -0.0275), (1.254, 0.5195, -0.04763), (1.28, 0.53, -0.055), (1.305, 0.5405, -0.04763), (1.324, 0.5482, -0.0275), (1.33, 0.5511, -6.736e-18), (1.324, 0.5482, 0.0275), (1.305, 0.5405, 0.04763), (1.28, 0.53, 0.055), (1.254, 0.5195, 0.04763), (1.236, 0.5118, 0.0275), (1.152, 0.665, 0.0), (1.158, 0.6687, -0.0275), (1.176, 0.6788, -0.04763), (1.199, 0.6925, -0.055), (1.223, 0.7063, -0.04763), (1.241, 0.7163, -0.0275), (1.247, 0.72, -6.736e-18), (1.241, 0.7163, 0.0275), (1.223, 0.7063, 0.04763), (1.199, 0.6925, 0.055), (1.176, 0.6788, 0.04763), (1.158, 0.6687, 0.0275), (1.055, 0.8097, 0.0), (1.061, 0.8141, -0.0275), (1.077, 0.8264, -0.04763), (1.099, 0.8431, -0.055), (1.121, 0.8599, -0.04763), (1.137, 0.8721, -0.0275), (1.142, 0.8766, -6.736e-18), (1.137, 0.8721, 0.0275), (1.121, 0.8599, 0.04763), (1.099, 0.8431, 0.055), (1.077, 0.8264, 0.04763), (1.061, 0.8141, 0.0275), (0.9405, 0.9405, 0.0), (0.9457, 0.9457, -0.0275), (0.9599, 0.9599, -0.04763), (0.9793, 0.9793, -0.055), (0.9988, 0.9988, -0.04763), (1.013, 1.013, -0.0275), (1.018, 1.018, -6.736e-18), (1.013, 1.013, 0.0275), (0.9988, 0.9988, 0.04763), (0.9793, 0.9793, 0.055), (0.9599, 0.9599, 0.04763), (0.9457, 0.9457, 0.0275), (0.8097, 1.055, 0.0), (0.8141, 1.061, -0.0275), (0.8264, 1.077, -0.04763), (0.8431, 1.099, -0.055), (0.8599, 1.121, -0.04763), (0.8721, 1.137, -0.0275), (0.8766, 1.142, -6.736e-18), (0.8721, 1.137, 0.0275), (0.8599, 1.121, 0.04763), (0.8431, 1.099, 0.055), (0.8264, 1.077, 0.04763), (0.8141, 1.061, 0.0275), (0.665, 1.152, 0.0), (0.6687, 1.158, -0.0275), (0.6787, 1.176, -0.04763), (0.6925, 1.199, -0.055), (0.7062, 1.223, -0.04763), (0.7163, 1.241, -0.0275), (0.72, 1.247, -6.736e-18), (0.7163, 1.241, 0.0275), (0.7062, 1.223, 0.04763), (0.6925, 1.199, 0.055), (0.6787, 1.176, 0.04763), (0.6687, 1.158, 0.0275), (0.509, 1.229, 0.0), (0.5118, 1.236, -0.0275), (0.5195, 1.254, -0.04763), (0.53, 1.28, -0.055), (0.5405, 1.305, -0.04763), (0.5482, 1.324, -0.0275), (0.5511, 1.33, -6.736e-18), (0.5482, 1.324, 0.0275), (0.5405, 1.305, 0.04763), (0.53, 1.28, 0.055), (0.5195, 1.254, 0.04763), (0.5118, 1.236, 0.0275), (0.3442, 1.285, 0.0), (0.3461, 1.292, -0.0275), (0.3513, 1.311, -0.04763), (0.3585, 1.338, -0.055), (0.3656, 1.364, -0.04763), (0.3708, 1.384, -0.0275), (0.3727, 1.391, -6.736e-18), (0.3708, 1.384, 0.0275), (0.3656, 1.364, 0.04763), (0.3585, 1.338, 0.055), (0.3513, 1.311, 0.04763), (0.3461, 1.292, 0.0275), (0.1736, 1.319, 0.0), (0.1746, 1.326, -0.0275), (0.1772, 1.346, -0.04763), (0.1808, 1.373, -0.055), (0.1844, 1.4, -0.04763), (0.187, 1.42, -0.0275), (0.188, 1.428, -6.736e-18), (0.187, 1.42, 0.0275), (0.1844, 1.4, 0.04763), (0.1808, 1.373, 0.055), (0.1772, 1.346, 0.04763), (0.1746, 1.326, 0.0275), (1.788e-07, 1.33, 0.0), (5.96e-08, 1.337, -0.0275), (1.788e-07, 1.358, -0.04763), (5.96e-08, 1.385, -0.055), (1.192e-07, 1.413, -0.04763), (1.192e-07, 1.433, -0.0275), (1.788e-07, 1.44, -6.736e-18), (1.192e-07, 1.433, 0.0275), (1.192e-07, 1.413, 0.04763), (5.96e-08, 1.385, 0.055), (1.788e-07, 1.358, 0.04763), (5.96e-08, 1.337, 0.0275), (-0.1736, 1.319, 0.0), (-0.1746, 1.326, -0.0275), (-0.1772, 1.346, -0.04763), (-0.1808, 1.373, -0.055), (-0.1844, 1.4, -0.04763), (-0.187, 1.42, -0.0275), (-0.188, 1.428, -6.736e-18), (-0.187, 1.42, 0.0275), (-0.1844, 1.4, 0.04763), (-0.1808, 1.373, 0.055), (-0.1772, 1.346, 0.04763), (-0.1746, 1.326, 0.0275), (-0.3442, 1.285, 0.0), (-0.3461, 1.292, -0.0275), (-0.3513, 1.311, -0.04763), (-0.3585, 1.338, -0.055), (-0.3656, 1.364, -0.04763), (-0.3708, 1.384, -0.0275), (-0.3727, 1.391, -6.736e-18), (-0.3708, 1.384, 0.0275), (-0.3656, 1.364, 0.04763), (-0.3585, 1.338, 0.055), (-0.3513, 1.311, 0.04763), (-0.3461, 1.292, 0.0275), (-0.509, 1.229, 0.0), (-0.5118, 1.236, -0.0275), (-0.5195, 1.254, -0.04763), (-0.53, 1.28, -0.055), (-0.5405, 1.305, -0.04763), (-0.5482, 1.324, -0.0275), (-0.5511, 1.33, -6.736e-18), (-0.5482, 1.324, 0.0275), (-0.5405, 1.305, 0.04763), (-0.53, 1.28, 0.055), (-0.5195, 1.254, 0.04763), (-0.5118, 1.236, 0.0275), (-0.665, 1.152, 0.0), (-0.6687, 1.158, -0.0275), (-0.6787, 1.176, -0.04763), (-0.6925, 1.199, -0.055), (-0.7062, 1.223, -0.04763), (-0.7163, 1.241, -0.0275), (-0.72, 1.247, -6.736e-18), (-0.7163, 1.241, 0.0275), (-0.7062, 1.223, 0.04763), (-0.6925, 1.199, 0.055), (-0.6787, 1.176, 0.04763), (-0.6687, 1.158, 0.0275), (-0.8097, 1.055, 0.0), (-0.8141, 1.061, -0.0275), (-0.8264, 1.077, -0.04763), (-0.8431, 1.099, -0.055), (-0.8599, 1.121, -0.04763), (-0.8721, 1.137, -0.0275), (-0.8766, 1.142, -6.736e-18), (-0.8721, 1.137, 0.0275), (-0.8599, 1.121, 0.04763), (-0.8431, 1.099, 0.055), (-0.8264, 1.077, 0.04763), (-0.8141, 1.061, 0.0275), (-0.9405, 0.9405, 0.0), (-0.9457, 0.9457, -0.0275), (-0.9599, 0.9599, -0.04763), (-0.9793, 0.9793, -0.055), (-0.9988, 0.9988, -0.04763), (-1.013, 1.013, -0.0275), (-1.018, 1.018, -6.736e-18), (-1.013, 1.013, 0.0275), (-0.9988, 0.9988, 0.04763), (-0.9793, 0.9793, 0.055), (-0.9599, 0.9599, 0.04763), (-0.9457, 0.9457, 0.0275), (-1.055, 0.8097, 0.0), (-1.061, 0.8141, -0.0275), (-1.077, 0.8264, -0.04763), (-1.099, 0.8431, -0.055), (-1.121, 0.8599, -0.04763), (-1.137, 0.8721, -0.0275), (-1.142, 0.8766, -6.736e-18), (-1.137, 0.8721, 0.0275), (-1.121, 0.8599, 0.04763), (-1.099, 0.8431, 0.055), (-1.077, 0.8264, 0.04763), (-1.061, 0.8141, 0.0275), (-1.152, 0.665, 0.0), (-1.158, 0.6687, -0.0275), (-1.176, 0.6788, -0.04763), (-1.199, 0.6925, -0.055), (-1.223, 0.7063, -0.04763), (-1.241, 0.7163, -0.0275), (-1.247, 0.72, -6.736e-18), (-1.241, 0.7163, 0.0275), (-1.223, 0.7063, 0.04763), (-1.199, 0.6925, 0.055), (-1.176, 0.6788, 0.04763), (-1.158, 0.6687, 0.0275), (-1.229, 0.509, 0.0), (-1.236, 0.5118, -0.0275), (-1.254, 0.5195, -0.04763), (-1.28, 0.53, -0.055), (-1.305, 0.5405, -0.04763), (-1.324, 0.5482, -0.0275), (-1.33, 0.5511, -6.736e-18), (-1.324, 0.5482, 0.0275), (-1.305, 0.5405, 0.04763), (-1.28, 0.53, 0.055), (-1.254, 0.5195, 0.04763), (-1.236, 0.5118, 0.0275), (-1.285, 0.3442, 0.0), (-1.292, 0.3461, -0.0275), (-1.311, 0.3513, -0.04763), (-1.338, 0.3585, -0.055), (-1.364, 0.3656, -0.04763), (-1.384, 0.3708, -0.0275), (-1.391, 0.3727, -6.736e-18), (-1.384, 0.3708, 0.0275), (-1.364, 0.3656, 0.04763), (-1.338, 0.3585, 0.055), (-1.311, 0.3513, 0.04763), (-1.292, 0.3461, 0.0275), (-1.319, 0.1736, 0.0), (-1.326, 0.1746, -0.0275), (-1.346, 0.1772, -0.04763), (-1.373, 0.1808, -0.055), (-1.4, 0.1844, -0.04763), (-1.42, 0.187, -0.0275), (-1.428, 0.188, -6.736e-18), (-1.42, 0.187, 0.0275), (-1.4, 0.1844, 0.04763), (-1.373, 0.1808, 0.055), (-1.346, 0.1772, 0.04763), (-1.326, 0.1746, 0.0275), (-1.33, 1.163e-07, 0.0), (-1.337, 1.169e-07, -0.0275), (-1.357, 1.187e-07, -0.04763), (-1.385, 1.211e-07, -0.055), (-1.413, 1.235e-07, -0.04763), (-1.433, 1.252e-07, -0.0275), (-1.44, 1.259e-07, -6.736e-18), (-1.433, 1.252e-07, 0.0275), (-1.413, 1.235e-07, 0.04763), (-1.385, 1.211e-07, 0.055), (-1.357, 1.187e-07, 0.04763), (-1.337, 1.169e-07, 0.0275), (-1.319, -0.1736, 0.0), (-1.326, -0.1746, -0.0275), (-1.346, -0.1772, -0.04763), (-1.373, -0.1808, -0.055), (-1.4, -0.1844, -0.04763), (-1.42, -0.187, -0.0275), (-1.428, -0.188, -6.736e-18), (-1.42, -0.187, 0.0275), (-1.4, -0.1844, 0.04763), (-1.373, -0.1808, 0.055), (-1.346, -0.1772, 0.04763), (-1.326, -0.1746, 0.0275), (-1.285, -0.3442, 0.0), (-1.292, -0.3461, -0.0275), (-1.311, -0.3513, -0.04763), (-1.338, -0.3585, -0.055), (-1.364, -0.3656, -0.04763), (-1.384, -0.3708, -0.0275), (-1.391, -0.3727, -6.736e-18), (-1.384, -0.3708, 0.0275), (-1.364, -0.3656, 0.04763), (-1.338, -0.3585, 0.055), (-1.311, -0.3513, 0.04763), (-1.292, -0.3461, 0.0275), (-1.229, -0.509, 0.0), (-1.236, -0.5118, -0.0275), (-1.254, -0.5195, -0.04763), (-1.28, -0.53, -0.055), (-1.305, -0.5405, -0.04763), (-1.324, -0.5482, -0.0275), (-1.33, -0.5511, -6.736e-18), (-1.324, -0.5482, 0.0275), (-1.305, -0.5405, 0.04763), (-1.28, -0.53, 0.055), (-1.254, -0.5195, 0.04763), (-1.236, -0.5118, 0.0275), (-1.152, -0.665, 0.0), (-1.158, -0.6687, -0.0275), (-1.176, -0.6787, -0.04763), (-1.199, -0.6925, -0.055), (-1.223, -0.7062, -0.04763), (-1.241, -0.7163, -0.0275), (-1.247, -0.72, -6.736e-18), (-1.241, -0.7163, 0.0275), (-1.223, -0.7062, 0.04763), (-1.199, -0.6925, 0.055), (-1.176, -0.6787, 0.04763), (-1.158, -0.6687, 0.0275), (-1.055, -0.8097, 0.0), (-1.061, -0.8141, -0.0275), (-1.077, -0.8264, -0.04763), (-1.099, -0.8431, -0.055), (-1.121, -0.8599, -0.04763), (-1.137, -0.8721, -0.0275), (-1.142, -0.8766, -6.736e-18), (-1.137, -0.8721, 0.0275), (-1.121, -0.8599, 0.04763), (-1.099, -0.8431, 0.055), (-1.077, -0.8264, 0.04763), (-1.061, -0.8141, 0.0275), (-0.9405, -0.9405, 0.0), (-0.9457, -0.9457, -0.0275), (-0.9599, -0.9599, -0.04763), (-0.9793, -0.9793, -0.055), (-0.9988, -0.9988, -0.04763), (-1.013, -1.013, -0.0275), (-1.018, -1.018, -6.736e-18), (-1.013, -1.013, 0.0275), (-0.9988, -0.9988, 0.04763), (-0.9793, -0.9793, 0.055), (-0.9599, -0.9599, 0.04763), (-0.9457, -0.9457, 0.0275), (-0.8097, -1.055, 0.0), (-0.8141, -1.061, -0.0275), (-0.8264, -1.077, -0.04763), (-0.8431, -1.099, -0.055), (-0.8599, -1.121, -0.04763), (-0.8721, -1.137, -0.0275), (-0.8766, -1.142, -6.736e-18), (-0.8721, -1.137, 0.0275), (-0.8599, -1.121, 0.04763), (-0.8431, -1.099, 0.055), (-0.8264, -1.077, 0.04763), (-0.8141, -1.061, 0.0275), (-0.665, -1.152, 0.0), (-0.6687, -1.158, -0.0275), (-0.6787, -1.176, -0.04763), (-0.6925, -1.199, -0.055), (-0.7062, -1.223, -0.04763), (-0.7163, -1.241, -0.0275), (-0.72, -1.247, -6.736e-18), (-0.7163, -1.241, 0.0275), (-0.7062, -1.223, 0.04763), (-0.6925, -1.199, 0.055), (-0.6787, -1.176, 0.04763), (-0.6687, -1.158, 0.0275), (-0.509, -1.229, 0.0), (-0.5118, -1.236, -0.0275), (-0.5195, -1.254, -0.04763), (-0.53, -1.28, -0.055), (-0.5405, -1.305, -0.04763), (-0.5482, -1.324, -0.0275), (-0.5511, -1.33, -6.736e-18), (-0.5482, -1.324, 0.0275), (-0.5405, -1.305, 0.04763), (-0.53, -1.28, 0.055), (-0.5195, -1.254, 0.04763), (-0.5118, -1.236, 0.0275), (-0.3442, -1.285, 0.0), (-0.3461, -1.292, -0.0275), (-0.3513, -1.311, -0.04763), (-0.3585, -1.338, -0.055), (-0.3656, -1.364, -0.04763), (-0.3708, -1.384, -0.0275), (-0.3727, -1.391, -6.736e-18), (-0.3708, -1.384, 0.0275), (-0.3656, -1.364, 0.04763), (-0.3585, -1.338, 0.055), (-0.3513, -1.311, 0.04763), (-0.3461, -1.292, 0.0275), (-0.1736, -1.319, 0.0), (-0.1746, -1.326, -0.0275), (-0.1772, -1.346, -0.04763), (-0.1808, -1.373, -0.055), (-0.1844, -1.4, -0.04763), (-0.187, -1.42, -0.0275), (-0.188, -1.428, -6.736e-18), (-0.187, -1.42, 0.0275), (-0.1844, -1.4, 0.04763), (-0.1808, -1.373, 0.055), (-0.1772, -1.346, 0.04763), (-0.1746, -1.326, 0.0275), (1.788e-07, -1.33, 0.0), (5.96e-08, -1.337, -0.0275), (1.788e-07, -1.358, -0.04763), (5.96e-08, -1.385, -0.055), (1.192e-07, -1.413, -0.04763), (1.192e-07, -1.433, -0.0275), (1.788e-07, -1.44, -6.736e-18), (1.192e-07, -1.433, 0.0275), (1.192e-07, -1.413, 0.04763), (5.96e-08, -1.385, 0.055), (1.788e-07, -1.358, 0.04763), (5.96e-08, -1.337, 0.0275), (0.1736, -1.319, 0.0), (0.1746, -1.326, -0.0275), (0.1772, -1.346, -0.04763), (0.1808, -1.373, -0.055), (0.1844, -1.4, -0.04763), (0.187, -1.42, -0.0275), (0.188, -1.428, -6.736e-18), (0.187, -1.42, 0.0275), (0.1844, -1.4, 0.04763), (0.1808, -1.373, 0.055), (0.1772, -1.346, 0.04763), (0.1746, -1.326, 0.0275), (0.3442, -1.285, 0.0), (0.3461, -1.292, -0.0275), (0.3513, -1.311, -0.04763), (0.3585, -1.338, -0.055), (0.3656, -1.364, -0.04763), (0.3708, -1.384, -0.0275), (0.3727, -1.391, -6.736e-18), (0.3708, -1.384, 0.0275), (0.3656, -1.364, 0.04763), (0.3585, -1.338, 0.055), (0.3513, -1.311, 0.04763), (0.3461, -1.292, 0.0275), (0.509, -1.229, 0.0), (0.5118, -1.236, -0.0275), (0.5195, -1.254, -0.04763), (0.53, -1.28, -0.055), (0.5405, -1.305, -0.04763), (0.5482, -1.324, -0.0275), (0.5511, -1.33, -6.736e-18), (0.5482, -1.324, 0.0275), (0.5405, -1.305, 0.04763), (0.53, -1.28, 0.055), (0.5195, -1.254, 0.04763), (0.5118, -1.236, 0.0275), (0.665, -1.152, 0.0), (0.6687, -1.158, -0.0275), (0.6787, -1.176, -0.04763), (0.6925, -1.199, -0.055), (0.7062, -1.223, -0.04763), (0.7163, -1.241, -0.0275), (0.72, -1.247, -6.736e-18), (0.7163, -1.241, 0.0275), (0.7062, -1.223, 0.04763), (0.6925, -1.199, 0.055), (0.6787, -1.176, 0.04763), (0.6687, -1.158, 0.0275), (0.8097, -1.055, 0.0), (0.8141, -1.061, -0.0275), (0.8264, -1.077, -0.04763), (0.8431, -1.099, -0.055), (0.8599, -1.121, -0.04763), (0.8721, -1.137, -0.0275), (0.8766, -1.142, -6.736e-18), (0.8721, -1.137, 0.0275), (0.8599, -1.121, 0.04763), (0.8431, -1.099, 0.055), (0.8264, -1.077, 0.04763), (0.8141, -1.061, 0.0275), (0.9405, -0.9405, 0.0), (0.9457, -0.9457, -0.0275), (0.9599, -0.9599, -0.04763), (0.9793, -0.9793, -0.055), (0.9988, -0.9988, -0.04763), (1.013, -1.013, -0.0275), (1.018, -1.018, -6.736e-18), (1.013, -1.013, 0.0275), (0.9988, -0.9988, 0.04763), (0.9793, -0.9793, 0.055), (0.9599, -0.9599, 0.04763), (0.9457, -0.9457, 0.0275), (1.055, -0.8097, 0.0), (1.061, -0.8141, -0.0275), (1.077, -0.8264, -0.04763), (1.099, -0.8431, -0.055), (1.121, -0.8599, -0.04763), (1.137, -0.8721, -0.0275), (1.142, -0.8766, -6.736e-18), (1.137, -0.8721, 0.0275), (1.121, -0.8599, 0.04763), (1.099, -0.8431, 0.055), (1.077, -0.8264, 0.04763), (1.061, -0.8141, 0.0275), (1.152, -0.665, 0.0), (1.158, -0.6687, -0.0275), (1.176, -0.6788, -0.04763), (1.199, -0.6925, -0.055), (1.223, -0.7063, -0.04763), (1.241, -0.7163, -0.0275), (1.247, -0.72, -6.736e-18), (1.241, -0.7163, 0.0275), (1.223, -0.7063, 0.04763), (1.199, -0.6925, 0.055), (1.176, -0.6788, 0.04763), (1.158, -0.6687, 0.0275), (1.229, -0.509, 0.0), (1.236, -0.5118, -0.0275), (1.254, -0.5195, -0.04763), (1.28, -0.53, -0.055), (1.305, -0.5405, -0.04763), (1.324, -0.5482, -0.0275), (1.33, -0.5511, -6.736e-18), (1.324, -0.5482, 0.0275), (1.305, -0.5405, 0.04763), (1.28, -0.53, 0.055), (1.254, -0.5195, 0.04763), (1.236, -0.5118, 0.0275), (1.285, -0.3442, 0.0), (1.292, -0.3461, -0.0275), (1.311, -0.3513, -0.04763), (1.338, -0.3585, -0.055), (1.364, -0.3656, -0.04763), (1.384, -0.3708, -0.0275), (1.391, -0.3727, -6.736e-18), (1.384, -0.3708, 0.0275), (1.364, -0.3656, 0.04763), (1.338, -0.3585, 0.055), (1.311, -0.3513, 0.04763), (1.292, -0.3461, 0.0275), (1.319, -0.1736, 0.0), (1.326, -0.1746, -0.0275), (1.346, -0.1772, -0.04763), (1.373, -0.1808, -0.055), (1.4, -0.1844, -0.04763), (1.42, -0.187, -0.0275), (1.428, -0.188, -6.736e-18), (1.42, -0.187, 0.0275), (1.4, -0.1844, 0.04763), (1.373, -0.1808, 0.055), (1.346, -0.1772, 0.04763), (1.326, -0.1746, 0.0275)], [], [(0, 12, 13, 1), (1, 13, 14, 2), (2, 14, 15, 3), (3, 15, 16, 4), (4, 16, 17, 5), (5, 17, 18, 6), (6, 18, 19, 7), (7, 19, 20, 8), (8, 20, 21, 9), (9, 21, 22, 10), (10, 22, 23, 11), (0, 11, 23, 12), (12, 24, 25, 13), (13, 25, 26, 14), (14, 26, 27, 15), (15, 27, 28, 16), (16, 28, 29, 17), (17, 29, 30, 18), (18, 30, 31, 19), (19, 31, 32, 20), (20, 32, 33, 21), (21, 33, 34, 22), (22, 34, 35, 23), (23, 35, 24, 12), (24, 36, 37, 25), (25, 37, 38, 26), (26, 38, 39, 27), (27, 39, 40, 28), (28, 40, 41, 29), (29, 41, 42, 30), (30, 42, 43, 31), (31, 43, 44, 32), (32, 44, 45, 33), (33, 45, 46, 34), (34, 46, 47, 35), (35, 47, 36, 24), (36, 48, 49, 37), (37, 49, 50, 38), (38, 50, 51, 39), (39, 51, 52, 40), (40, 52, 53, 41), (41, 53, 54, 42), (42, 54, 55, 43), (43, 55, 56, 44), (44, 56, 57, 45), (45, 57, 58, 46), (46, 58, 59, 47), (47, 59, 48, 36), (48, 60, 61, 49), (49, 61, 62, 50), (50, 62, 63, 51), (51, 63, 64, 52), (52, 64, 65, 53), (53, 65, 66, 54), (54, 66, 67, 55), (55, 67, 68, 56), (56, 68, 69, 57), (57, 69, 70, 58), (58, 70, 71, 59), (59, 71, 60, 48), (60, 72, 73, 61), (61, 73, 74, 62), (62, 74, 75, 63), (63, 75, 76, 64), (64, 76, 77, 65), (65, 77, 78, 66), (66, 78, 79, 67), (67, 79, 80, 68), (68, 80, 81, 69), (69, 81, 82, 70), (70, 82, 83, 71), (71, 83, 72, 60), (72, 84, 85, 73), (73, 85, 86, 74), (74, 86, 87, 75), (75, 87, 88, 76), (76, 88, 89, 77), (77, 89, 90, 78), (78, 90, 91, 79), (79, 91, 92, 80), (80, 92, 93, 81), (81, 93, 94, 82), (82, 94, 95, 83), (83, 95, 84, 72), (84, 96, 97, 85), (85, 97, 98, 86), (86, 98, 99, 87), (87, 99, 100, 88), (88, 100, 101, 89), (89, 101, 102, 90), (90, 102, 103, 91), (91, 103, 104, 92), (92, 104, 105, 93), (93, 105, 106, 94), (94, 106, 107, 95), (95, 107, 96, 84), (96, 108, 109, 97), (97, 109, 110, 98), (98, 110, 111, 99), (99, 111, 112, 100), (100, 112, 113, 101), (101, 113, 114, 102), (102, 114, 115, 103), (103, 115, 116, 104), (104, 116, 117, 105), (105, 117, 118, 106), (106, 118, 119, 107), (107, 119, 108, 96), (108, 120, 121, 109), (109, 121, 122, 110), (110, 122, 123, 111), (111, 123, 124, 112), (112, 124, 125, 113), (113, 125, 126, 114), (114, 126, 127, 115), (115, 127, 128, 116), (116, 128, 129, 117), (117, 129, 130, 118), (118, 130, 131, 119), (119, 131, 120, 108), (120, 132, 133, 121), (121, 133, 134, 122), (122, 134, 135, 123), (123, 135, 136, 124), (124, 136, 137, 125), (125, 137, 138, 126), (126, 138, 139, 127), (127, 139, 140, 128), (128, 140, 141, 129), (129, 141, 142, 130), (130, 142, 143, 131), (131, 143, 132, 120), (132, 144, 145, 133), (133, 145, 146, 134), (134, 146, 147, 135), (135, 147, 148, 136), (136, 148, 149, 137), (137, 149, 150, 138), (138, 150, 151, 139), (139, 151, 152, 140), (140, 152, 153, 141), (141, 153, 154, 142), (142, 154, 155, 143), (143, 155, 144, 132), (144, 156, 157, 145), (145, 157, 158, 146), (146, 158, 159, 147), (147, 159, 160, 148), (148, 160, 161, 149), (149, 161, 162, 150), (150, 162, 163, 151), (151, 163, 164, 152), (152, 164, 165, 153), (153, 165, 166, 154), (154, 166, 167, 155), (155, 167, 156, 144), (156, 168, 169, 157), (157, 169, 170, 158), (158, 170, 171, 159), (159, 171, 172, 160), (160, 172, 173, 161), (161, 173, 174, 162), (162, 174, 175, 163), (163, 175, 176, 164), (164, 176, 177, 165), (165, 177, 178, 166), (166, 178, 179, 167), (167, 179, 168, 156), (168, 180, 181, 169), (169, 181, 182, 170), (170, 182, 183, 171), (171, 183, 184, 172), (172, 184, 185, 173), (173, 185, 186, 174), (174, 186, 187, 175), (175, 187, 188, 176), (176, 188, 189, 177), (177, 189, 190, 178), (178, 190, 191, 179), (179, 191, 180, 168), (180, 192, 193, 181), (181, 193, 194, 182), (182, 194, 195, 183), (183, 195, 196, 184), (184, 196, 197, 185), (185, 197, 198, 186), (186, 198, 199, 187), (187, 199, 200, 188), (188, 200, 201, 189), (189, 201, 202, 190), (190, 202, 203, 191), (191, 203, 192, 180), (192, 204, 205, 193), (193, 205, 206, 194), (194, 206, 207, 195), (195, 207, 208, 196), (196, 208, 209, 197), (197, 209, 210, 198), (198, 210, 211, 199), (199, 211, 212, 200), (200, 212, 213, 201), (201, 213, 214, 202), (202, 214, 215, 203), (203, 215, 204, 192), (204, 216, 217, 205), (205, 217, 218, 206), (206, 218, 219, 207), (207, 219, 220, 208), (208, 220, 221, 209), (209, 221, 222, 210), (210, 222, 223, 211), (211, 223, 224, 212), (212, 224, 225, 213), (213, 225, 226, 214), (214, 226, 227, 215), (215, 227, 216, 204), (216, 228, 229, 217), (217, 229, 230, 218), (218, 230, 231, 219), (219, 231, 232, 220), (220, 232, 233, 221), (221, 233, 234, 222), (222, 234, 235, 223), (223, 235, 236, 224), (224, 236, 237, 225), (225, 237, 238, 226), (226, 238, 239, 227), (227, 239, 228, 216), (228, 240, 241, 229), (229, 241, 242, 230), (230, 242, 243, 231), (231, 243, 244, 232), (232, 244, 245, 233), (233, 245, 246, 234), (234, 246, 247, 235), (235, 247, 248, 236), (236, 248, 249, 237), (237, 249, 250, 238), (238, 250, 251, 239), (239, 251, 240, 228), (240, 252, 253, 241), (241, 253, 254, 242), (242, 254, 255, 243), (243, 255, 256, 244), (244, 256, 257, 245), (245, 257, 258, 246), (246, 258, 259, 247), (247, 259, 260, 248), (248, 260, 261, 249), (249, 261, 262, 250), (250, 262, 263, 251), (251, 263, 252, 240), (252, 264, 265, 253), (253, 265, 266, 254), (254, 266, 267, 255), (255, 267, 268, 256), (256, 268, 269, 257), (257, 269, 270, 258), (258, 270, 271, 259), (259, 271, 272, 260), (260, 272, 273, 261), (261, 273, 274, 262), (262, 274, 275, 263), (263, 275, 264, 252), (264, 276, 277, 265), (265, 277, 278, 266), (266, 278, 279, 267), (267, 279, 280, 268), (268, 280, 281, 269), (269, 281, 282, 270), (270, 282, 283, 271), (271, 283, 284, 272), (272, 284, 285, 273), (273, 285, 286, 274), (274, 286, 287, 275), (275, 287, 276, 264), (276, 288, 289, 277), (277, 289, 290, 278), (278, 290, 291, 279), (279, 291, 292, 280), (280, 292, 293, 281), (281, 293, 294, 282), (282, 294, 295, 283), (283, 295, 296, 284), (284, 296, 297, 285), (285, 297, 298, 286), (286, 298, 299, 287), (287, 299, 288, 276), (288, 300, 301, 289), (289, 301, 302, 290), (290, 302, 303, 291), (291, 303, 304, 292), (292, 304, 305, 293), (293, 305, 306, 294), (294, 306, 307, 295), (295, 307, 308, 296), (296, 308, 309, 297), (297, 309, 310, 298), (298, 310, 311, 299), (299, 311, 300, 288), (300, 312, 313, 301), (301, 313, 314, 302), (302, 314, 315, 303), (303, 315, 316, 304), (304, 316, 317, 305), (305, 317, 318, 306), (306, 318, 319, 307), (307, 319, 320, 308), (308, 320, 321, 309), (309, 321, 322, 310), (310, 322, 323, 311), (311, 323, 312, 300), (312, 324, 325, 313), (313, 325, 326, 314), (314, 326, 327, 315), (315, 327, 328, 316), (316, 328, 329, 317), (317, 329, 330, 318), (318, 330, 331, 319), (319, 331, 332, 320), (320, 332, 333, 321), (321, 333, 334, 322), (322, 334, 335, 323), (323, 335, 324, 312), (324, 336, 337, 325), (325, 337, 338, 326), (326, 338, 339, 327), (327, 339, 340, 328), (328, 340, 341, 329), (329, 341, 342, 330), (330, 342, 343, 331), (331, 343, 344, 332), (332, 344, 345, 333), (333, 345, 346, 334), (334, 346, 347, 335), (335, 347, 336, 324), (336, 348, 349, 337), (337, 349, 350, 338), (338, 350, 351, 339), (339, 351, 352, 340), (340, 352, 353, 341), (341, 353, 354, 342), (342, 354, 355, 343), (343, 355, 356, 344), (344, 356, 357, 345), (345, 357, 358, 346), (346, 358, 359, 347), (347, 359, 348, 336), (348, 360, 361, 349), (349, 361, 362, 350), (350, 362, 363, 351), (351, 363, 364, 352), (352, 364, 365, 353), (353, 365, 366, 354), (354, 366, 367, 355), (355, 367, 368, 356), (356, 368, 369, 357), (357, 369, 370, 358), (358, 370, 371, 359), (359, 371, 360, 348), (360, 372, 373, 361), (361, 373, 374, 362), (362, 374, 375, 363), (363, 375, 376, 364), (364, 376, 377, 365), (365, 377, 378, 366), (366, 378, 379, 367), (367, 379, 380, 368), (368, 380, 381, 369), (369, 381, 382, 370), (370, 382, 383, 371), (371, 383, 372, 360), (372, 384, 385, 373), (373, 385, 386, 374), (374, 386, 387, 375), (375, 387, 388, 376), (376, 388, 389, 377), (377, 389, 390, 378), (378, 390, 391, 379), (379, 391, 392, 380), (380, 392, 393, 381), (381, 393, 394, 382), (382, 394, 395, 383), (383, 395, 384, 372), (384, 396, 397, 385), (385, 397, 398, 386), (386, 398, 399, 387), (387, 399, 400, 388), (388, 400, 401, 389), (389, 401, 402, 390), (390, 402, 403, 391), (391, 403, 404, 392), (392, 404, 405, 393), (393, 405, 406, 394), (394, 406, 407, 395), (395, 407, 396, 384), (396, 408, 409, 397), (397, 409, 410, 398), (398, 410, 411, 399), (399, 411, 412, 400), (400, 412, 413, 401), (401, 413, 414, 402), (402, 414, 415, 403), (403, 415, 416, 404), (404, 416, 417, 405), (405, 417, 418, 406), (406, 418, 419, 407), (407, 419, 408, 396), (408, 420, 421, 409), (409, 421, 422, 410), (410, 422, 423, 411), (411, 423, 424, 412), (412, 424, 425, 413), (413, 425, 426, 414), (414, 426, 427, 415), (415, 427, 428, 416), (416, 428, 429, 417), (417, 429, 430, 418), (418, 430, 431, 419), (419, 431, 420, 408), (420, 432, 433, 421), (421, 433, 434, 422), (422, 434, 435, 423), (423, 435, 436, 424), (424, 436, 437, 425), (425, 437, 438, 426), (426, 438, 439, 427), (427, 439, 440, 428), (428, 440, 441, 429), (429, 441, 442, 430), (430, 442, 443, 431), (431, 443, 432, 420), (432, 444, 445, 433), (433, 445, 446, 434), (434, 446, 447, 435), (435, 447, 448, 436), (436, 448, 449, 437), (437, 449, 450, 438), (438, 450, 451, 439), (439, 451, 452, 440), (440, 452, 453, 441), (441, 453, 454, 442), (442, 454, 455, 443), (443, 455, 444, 432), (444, 456, 457, 445), (445, 457, 458, 446), (446, 458, 459, 447), (447, 459, 460, 448), (448, 460, 461, 449), (449, 461, 462, 450), (450, 462, 463, 451), (451, 463, 464, 452), (452, 464, 465, 453), (453, 465, 466, 454), (454, 466, 467, 455), (455, 467, 456, 444), (456, 468, 469, 457), (457, 469, 470, 458), (458, 470, 471, 459), (459, 471, 472, 460), (460, 472, 473, 461), (461, 473, 474, 462), (462, 474, 475, 463), (463, 475, 476, 464), (464, 476, 477, 465), (465, 477, 478, 466), (466, 478, 479, 467), (467, 479, 468, 456), (468, 480, 481, 469), (469, 481, 482, 470), (470, 482, 483, 471), (471, 483, 484, 472), (472, 484, 485, 473), (473, 485, 486, 474), (474, 486, 487, 475), (475, 487, 488, 476), (476, 488, 489, 477), (477, 489, 490, 478), (478, 490, 491, 479), (479, 491, 480, 468), (480, 492, 493, 481), (481, 493, 494, 482), (482, 494, 495, 483), (483, 495, 496, 484), (484, 496, 497, 485), (485, 497, 498, 486), (486, 498, 499, 487), (487, 499, 500, 488), (488, 500, 501, 489), (489, 501, 502, 490), (490, 502, 503, 491), (491, 503, 492, 480), (492, 504, 505, 493), (493, 505, 506, 494), (494, 506, 507, 495), (495, 507, 508, 496), (496, 508, 509, 497), (497, 509, 510, 498), (498, 510, 511, 499), (499, 511, 512, 500), (500, 512, 513, 501), (501, 513, 514, 502), (502, 514, 515, 503), (503, 515, 504, 492), (504, 516, 517, 505), (505, 517, 518, 506), (506, 518, 519, 507), (507, 519, 520, 508), (508, 520, 521, 509), (509, 521, 522, 510), (510, 522, 523, 511), (511, 523, 524, 512), (512, 524, 525, 513), (513, 525, 526, 514), (514, 526, 527, 515), (515, 527, 516, 504), (516, 528, 529, 517), (517, 529, 530, 518), (518, 530, 531, 519), (519, 531, 532, 520), (520, 532, 533, 521), (521, 533, 534, 522), (522, 534, 535, 523), (523, 535, 536, 524), (524, 536, 537, 525), (525, 537, 538, 526), (526, 538, 539, 527), (527, 539, 528, 516), (528, 540, 541, 529), (529, 541, 542, 530), (530, 542, 543, 531), (531, 543, 544, 532), (532, 544, 545, 533), (533, 545, 546, 534), (534, 546, 547, 535), (535, 547, 548, 536), (536, 548, 549, 537), (537, 549, 550, 538), (538, 550, 551, 539), (539, 551, 540, 528), (540, 552, 553, 541), (541, 553, 554, 542), (542, 554, 555, 543), (543, 555, 556, 544), (544, 556, 557, 545), (545, 557, 558, 546), (546, 558, 559, 547), (547, 559, 560, 548), (548, 560, 561, 549), (549, 561, 562, 550), (550, 562, 563, 551), (551, 563, 552, 540), (552, 564, 565, 553), (553, 565, 566, 554), (554, 566, 567, 555), (555, 567, 568, 556), (556, 568, 569, 557), (557, 569, 570, 558), (558, 570, 571, 559), (559, 571, 572, 560), (560, 572, 573, 561), (561, 573, 574, 562), (562, 574, 575, 563), (563, 575, 564, 552), (564, 0, 1, 565), (565, 1, 2, 566), (566, 2, 3, 567), (567, 3, 4, 568), (568, 4, 5, 569), (569, 5, 6, 570), (570, 6, 7, 571), (571, 7, 8, 572), (572, 8, 9, 573), (573, 9, 10, 574), (574, 10, 11, 575), (575, 11, 0, 564)])
me_torus_003.materials.append(mat_material_001)
me_torus_003.use_remesh_preserve_volume = False
me_torus_003.use_remesh_preserve_attributes = False
me_torus_003.use_mirror_vertex_groups = False
me_torus_003.update()
me_torus_002 = bpy.data.meshes.new('Torus.002')
me_torus_002.from_pydata([(1.33, 0.0, 0.0), (1.337, 0.0, -0.0275), (1.357, 0.0, -0.04763), (1.385, 0.0, -0.055), (1.413, 0.0, -0.04763), (1.433, 0.0, -0.0275), (1.44, 0.0, -6.736e-18), (1.433, 0.0, 0.0275), (1.413, 0.0, 0.04763), (1.385, 0.0, 0.055), (1.357, 0.0, 0.04763), (1.337, 0.0, 0.0275), (1.319, 0.1736, 0.0), (1.326, 0.1746, -0.0275), (1.346, 0.1772, -0.04763), (1.373, 0.1808, -0.055), (1.4, 0.1844, -0.04763), (1.42, 0.187, -0.0275), (1.428, 0.188, -6.736e-18), (1.42, 0.187, 0.0275), (1.4, 0.1844, 0.04763), (1.373, 0.1808, 0.055), (1.346, 0.1772, 0.04763), (1.326, 0.1746, 0.0275), (1.285, 0.3442, 0.0), (1.292, 0.3461, -0.0275), (1.311, 0.3513, -0.04763), (1.338, 0.3585, -0.055), (1.364, 0.3656, -0.04763), (1.384, 0.3708, -0.0275), (1.391, 0.3727, -6.736e-18), (1.384, 0.3708, 0.0275), (1.364, 0.3656, 0.04763), (1.338, 0.3585, 0.055), (1.311, 0.3513, 0.04763), (1.292, 0.3461, 0.0275), (1.229, 0.509, 0.0), (1.236, 0.5118, -0.0275), (1.254, 0.5195, -0.04763), (1.28, 0.53, -0.055), (1.305, 0.5405, -0.04763), (1.324, 0.5482, -0.0275), (1.33, 0.5511, -6.736e-18), (1.324, 0.5482, 0.0275), (1.305, 0.5405, 0.04763), (1.28, 0.53, 0.055), (1.254, 0.5195, 0.04763), (1.236, 0.5118, 0.0275), (1.152, 0.665, 0.0), (1.158, 0.6687, -0.0275), (1.176, 0.6788, -0.04763), (1.199, 0.6925, -0.055), (1.223, 0.7063, -0.04763), (1.241, 0.7163, -0.0275), (1.247, 0.72, -6.736e-18), (1.241, 0.7163, 0.0275), (1.223, 0.7063, 0.04763), (1.199, 0.6925, 0.055), (1.176, 0.6788, 0.04763), (1.158, 0.6687, 0.0275), (1.055, 0.8097, 0.0), (1.061, 0.8141, -0.0275), (1.077, 0.8264, -0.04763), (1.099, 0.8431, -0.055), (1.121, 0.8599, -0.04763), (1.137, 0.8721, -0.0275), (1.142, 0.8766, -6.736e-18), (1.137, 0.8721, 0.0275), (1.121, 0.8599, 0.04763), (1.099, 0.8431, 0.055), (1.077, 0.8264, 0.04763), (1.061, 0.8141, 0.0275), (0.9405, 0.9405, 0.0), (0.9457, 0.9457, -0.0275), (0.9599, 0.9599, -0.04763), (0.9793, 0.9793, -0.055), (0.9988, 0.9988, -0.04763), (1.013, 1.013, -0.0275), (1.018, 1.018, -6.736e-18), (1.013, 1.013, 0.0275), (0.9988, 0.9988, 0.04763), (0.9793, 0.9793, 0.055), (0.9599, 0.9599, 0.04763), (0.9457, 0.9457, 0.0275), (0.8097, 1.055, 0.0), (0.8141, 1.061, -0.0275), (0.8264, 1.077, -0.04763), (0.8431, 1.099, -0.055), (0.8599, 1.121, -0.04763), (0.8721, 1.137, -0.0275), (0.8766, 1.142, -6.736e-18), (0.8721, 1.137, 0.0275), (0.8599, 1.121, 0.04763), (0.8431, 1.099, 0.055), (0.8264, 1.077, 0.04763), (0.8141, 1.061, 0.0275), (0.665, 1.152, 0.0), (0.6687, 1.158, -0.0275), (0.6787, 1.176, -0.04763), (0.6925, 1.199, -0.055), (0.7062, 1.223, -0.04763), (0.7163, 1.241, -0.0275), (0.72, 1.247, -6.736e-18), (0.7163, 1.241, 0.0275), (0.7062, 1.223, 0.04763), (0.6925, 1.199, 0.055), (0.6787, 1.176, 0.04763), (0.6687, 1.158, 0.0275), (0.509, 1.229, 0.0), (0.5118, 1.236, -0.0275), (0.5195, 1.254, -0.04763), (0.53, 1.28, -0.055), (0.5405, 1.305, -0.04763), (0.5482, 1.324, -0.0275), (0.5511, 1.33, -6.736e-18), (0.5482, 1.324, 0.0275), (0.5405, 1.305, 0.04763), (0.53, 1.28, 0.055), (0.5195, 1.254, 0.04763), (0.5118, 1.236, 0.0275), (0.3442, 1.285, 0.0), (0.3461, 1.292, -0.0275), (0.3513, 1.311, -0.04763), (0.3585, 1.338, -0.055), (0.3656, 1.364, -0.04763), (0.3708, 1.384, -0.0275), (0.3727, 1.391, -6.736e-18), (0.3708, 1.384, 0.0275), (0.3656, 1.364, 0.04763), (0.3585, 1.338, 0.055), (0.3513, 1.311, 0.04763), (0.3461, 1.292, 0.0275), (0.1736, 1.319, 0.0), (0.1746, 1.326, -0.0275), (0.1772, 1.346, -0.04763), (0.1808, 1.373, -0.055), (0.1844, 1.4, -0.04763), (0.187, 1.42, -0.0275), (0.188, 1.428, -6.736e-18), (0.187, 1.42, 0.0275), (0.1844, 1.4, 0.04763), (0.1808, 1.373, 0.055), (0.1772, 1.346, 0.04763), (0.1746, 1.326, 0.0275), (1.788e-07, 1.33, 0.0), (5.96e-08, 1.337, -0.0275), (1.788e-07, 1.358, -0.04763), (5.96e-08, 1.385, -0.055), (1.192e-07, 1.413, -0.04763), (1.192e-07, 1.433, -0.0275), (1.788e-07, 1.44, -6.736e-18), (1.192e-07, 1.433, 0.0275), (1.192e-07, 1.413, 0.04763), (5.96e-08, 1.385, 0.055), (1.788e-07, 1.358, 0.04763), (5.96e-08, 1.337, 0.0275), (-0.1736, 1.319, 0.0), (-0.1746, 1.326, -0.0275), (-0.1772, 1.346, -0.04763), (-0.1808, 1.373, -0.055), (-0.1844, 1.4, -0.04763), (-0.187, 1.42, -0.0275), (-0.188, 1.428, -6.736e-18), (-0.187, 1.42, 0.0275), (-0.1844, 1.4, 0.04763), (-0.1808, 1.373, 0.055), (-0.1772, 1.346, 0.04763), (-0.1746, 1.326, 0.0275), (-0.3442, 1.285, 0.0), (-0.3461, 1.292, -0.0275), (-0.3513, 1.311, -0.04763), (-0.3585, 1.338, -0.055), (-0.3656, 1.364, -0.04763), (-0.3708, 1.384, -0.0275), (-0.3727, 1.391, -6.736e-18), (-0.3708, 1.384, 0.0275), (-0.3656, 1.364, 0.04763), (-0.3585, 1.338, 0.055), (-0.3513, 1.311, 0.04763), (-0.3461, 1.292, 0.0275), (-0.509, 1.229, 0.0), (-0.5118, 1.236, -0.0275), (-0.5195, 1.254, -0.04763), (-0.53, 1.28, -0.055), (-0.5405, 1.305, -0.04763), (-0.5482, 1.324, -0.0275), (-0.5511, 1.33, -6.736e-18), (-0.5482, 1.324, 0.0275), (-0.5405, 1.305, 0.04763), (-0.53, 1.28, 0.055), (-0.5195, 1.254, 0.04763), (-0.5118, 1.236, 0.0275), (-0.665, 1.152, 0.0), (-0.6687, 1.158, -0.0275), (-0.6787, 1.176, -0.04763), (-0.6925, 1.199, -0.055), (-0.7062, 1.223, -0.04763), (-0.7163, 1.241, -0.0275), (-0.72, 1.247, -6.736e-18), (-0.7163, 1.241, 0.0275), (-0.7062, 1.223, 0.04763), (-0.6925, 1.199, 0.055), (-0.6787, 1.176, 0.04763), (-0.6687, 1.158, 0.0275), (-0.8097, 1.055, 0.0), (-0.8141, 1.061, -0.0275), (-0.8264, 1.077, -0.04763), (-0.8431, 1.099, -0.055), (-0.8599, 1.121, -0.04763), (-0.8721, 1.137, -0.0275), (-0.8766, 1.142, -6.736e-18), (-0.8721, 1.137, 0.0275), (-0.8599, 1.121, 0.04763), (-0.8431, 1.099, 0.055), (-0.8264, 1.077, 0.04763), (-0.8141, 1.061, 0.0275), (-0.9405, 0.9405, 0.0), (-0.9457, 0.9457, -0.0275), (-0.9599, 0.9599, -0.04763), (-0.9793, 0.9793, -0.055), (-0.9988, 0.9988, -0.04763), (-1.013, 1.013, -0.0275), (-1.018, 1.018, -6.736e-18), (-1.013, 1.013, 0.0275), (-0.9988, 0.9988, 0.04763), (-0.9793, 0.9793, 0.055), (-0.9599, 0.9599, 0.04763), (-0.9457, 0.9457, 0.0275), (-1.055, 0.8097, 0.0), (-1.061, 0.8141, -0.0275), (-1.077, 0.8264, -0.04763), (-1.099, 0.8431, -0.055), (-1.121, 0.8599, -0.04763), (-1.137, 0.8721, -0.0275), (-1.142, 0.8766, -6.736e-18), (-1.137, 0.8721, 0.0275), (-1.121, 0.8599, 0.04763), (-1.099, 0.8431, 0.055), (-1.077, 0.8264, 0.04763), (-1.061, 0.8141, 0.0275), (-1.152, 0.665, 0.0), (-1.158, 0.6687, -0.0275), (-1.176, 0.6788, -0.04763), (-1.199, 0.6925, -0.055), (-1.223, 0.7063, -0.04763), (-1.241, 0.7163, -0.0275), (-1.247, 0.72, -6.736e-18), (-1.241, 0.7163, 0.0275), (-1.223, 0.7063, 0.04763), (-1.199, 0.6925, 0.055), (-1.176, 0.6788, 0.04763), (-1.158, 0.6687, 0.0275), (-1.229, 0.509, 0.0), (-1.236, 0.5118, -0.0275), (-1.254, 0.5195, -0.04763), (-1.28, 0.53, -0.055), (-1.305, 0.5405, -0.04763), (-1.324, 0.5482, -0.0275), (-1.33, 0.5511, -6.736e-18), (-1.324, 0.5482, 0.0275), (-1.305, 0.5405, 0.04763), (-1.28, 0.53, 0.055), (-1.254, 0.5195, 0.04763), (-1.236, 0.5118, 0.0275), (-1.285, 0.3442, 0.0), (-1.292, 0.3461, -0.0275), (-1.311, 0.3513, -0.04763), (-1.338, 0.3585, -0.055), (-1.364, 0.3656, -0.04763), (-1.384, 0.3708, -0.0275), (-1.391, 0.3727, -6.736e-18), (-1.384, 0.3708, 0.0275), (-1.364, 0.3656, 0.04763), (-1.338, 0.3585, 0.055), (-1.311, 0.3513, 0.04763), (-1.292, 0.3461, 0.0275), (-1.319, 0.1736, 0.0), (-1.326, 0.1746, -0.0275), (-1.346, 0.1772, -0.04763), (-1.373, 0.1808, -0.055), (-1.4, 0.1844, -0.04763), (-1.42, 0.187, -0.0275), (-1.428, 0.188, -6.736e-18), (-1.42, 0.187, 0.0275), (-1.4, 0.1844, 0.04763), (-1.373, 0.1808, 0.055), (-1.346, 0.1772, 0.04763), (-1.326, 0.1746, 0.0275), (-1.33, 1.163e-07, 0.0), (-1.337, 1.169e-07, -0.0275), (-1.357, 1.187e-07, -0.04763), (-1.385, 1.211e-07, -0.055), (-1.413, 1.235e-07, -0.04763), (-1.433, 1.252e-07, -0.0275), (-1.44, 1.259e-07, -6.736e-18), (-1.433, 1.252e-07, 0.0275), (-1.413, 1.235e-07, 0.04763), (-1.385, 1.211e-07, 0.055), (-1.357, 1.187e-07, 0.04763), (-1.337, 1.169e-07, 0.0275), (-1.319, -0.1736, 0.0), (-1.326, -0.1746, -0.0275), (-1.346, -0.1772, -0.04763), (-1.373, -0.1808, -0.055), (-1.4, -0.1844, -0.04763), (-1.42, -0.187, -0.0275), (-1.428, -0.188, -6.736e-18), (-1.42, -0.187, 0.0275), (-1.4, -0.1844, 0.04763), (-1.373, -0.1808, 0.055), (-1.346, -0.1772, 0.04763), (-1.326, -0.1746, 0.0275), (-1.285, -0.3442, 0.0), (-1.292, -0.3461, -0.0275), (-1.311, -0.3513, -0.04763), (-1.338, -0.3585, -0.055), (-1.364, -0.3656, -0.04763), (-1.384, -0.3708, -0.0275), (-1.391, -0.3727, -6.736e-18), (-1.384, -0.3708, 0.0275), (-1.364, -0.3656, 0.04763), (-1.338, -0.3585, 0.055), (-1.311, -0.3513, 0.04763), (-1.292, -0.3461, 0.0275), (-1.229, -0.509, 0.0), (-1.236, -0.5118, -0.0275), (-1.254, -0.5195, -0.04763), (-1.28, -0.53, -0.055), (-1.305, -0.5405, -0.04763), (-1.324, -0.5482, -0.0275), (-1.33, -0.5511, -6.736e-18), (-1.324, -0.5482, 0.0275), (-1.305, -0.5405, 0.04763), (-1.28, -0.53, 0.055), (-1.254, -0.5195, 0.04763), (-1.236, -0.5118, 0.0275), (-1.152, -0.665, 0.0), (-1.158, -0.6687, -0.0275), (-1.176, -0.6787, -0.04763), (-1.199, -0.6925, -0.055), (-1.223, -0.7062, -0.04763), (-1.241, -0.7163, -0.0275), (-1.247, -0.72, -6.736e-18), (-1.241, -0.7163, 0.0275), (-1.223, -0.7062, 0.04763), (-1.199, -0.6925, 0.055), (-1.176, -0.6787, 0.04763), (-1.158, -0.6687, 0.0275), (-1.055, -0.8097, 0.0), (-1.061, -0.8141, -0.0275), (-1.077, -0.8264, -0.04763), (-1.099, -0.8431, -0.055), (-1.121, -0.8599, -0.04763), (-1.137, -0.8721, -0.0275), (-1.142, -0.8766, -6.736e-18), (-1.137, -0.8721, 0.0275), (-1.121, -0.8599, 0.04763), (-1.099, -0.8431, 0.055), (-1.077, -0.8264, 0.04763), (-1.061, -0.8141, 0.0275), (-0.9405, -0.9405, 0.0), (-0.9457, -0.9457, -0.0275), (-0.9599, -0.9599, -0.04763), (-0.9793, -0.9793, -0.055), (-0.9988, -0.9988, -0.04763), (-1.013, -1.013, -0.0275), (-1.018, -1.018, -6.736e-18), (-1.013, -1.013, 0.0275), (-0.9988, -0.9988, 0.04763), (-0.9793, -0.9793, 0.055), (-0.9599, -0.9599, 0.04763), (-0.9457, -0.9457, 0.0275), (-0.8097, -1.055, 0.0), (-0.8141, -1.061, -0.0275), (-0.8264, -1.077, -0.04763), (-0.8431, -1.099, -0.055), (-0.8599, -1.121, -0.04763), (-0.8721, -1.137, -0.0275), (-0.8766, -1.142, -6.736e-18), (-0.8721, -1.137, 0.0275), (-0.8599, -1.121, 0.04763), (-0.8431, -1.099, 0.055), (-0.8264, -1.077, 0.04763), (-0.8141, -1.061, 0.0275), (-0.665, -1.152, 0.0), (-0.6687, -1.158, -0.0275), (-0.6787, -1.176, -0.04763), (-0.6925, -1.199, -0.055), (-0.7062, -1.223, -0.04763), (-0.7163, -1.241, -0.0275), (-0.72, -1.247, -6.736e-18), (-0.7163, -1.241, 0.0275), (-0.7062, -1.223, 0.04763), (-0.6925, -1.199, 0.055), (-0.6787, -1.176, 0.04763), (-0.6687, -1.158, 0.0275), (-0.509, -1.229, 0.0), (-0.5118, -1.236, -0.0275), (-0.5195, -1.254, -0.04763), (-0.53, -1.28, -0.055), (-0.5405, -1.305, -0.04763), (-0.5482, -1.324, -0.0275), (-0.5511, -1.33, -6.736e-18), (-0.5482, -1.324, 0.0275), (-0.5405, -1.305, 0.04763), (-0.53, -1.28, 0.055), (-0.5195, -1.254, 0.04763), (-0.5118, -1.236, 0.0275), (-0.3442, -1.285, 0.0), (-0.3461, -1.292, -0.0275), (-0.3513, -1.311, -0.04763), (-0.3585, -1.338, -0.055), (-0.3656, -1.364, -0.04763), (-0.3708, -1.384, -0.0275), (-0.3727, -1.391, -6.736e-18), (-0.3708, -1.384, 0.0275), (-0.3656, -1.364, 0.04763), (-0.3585, -1.338, 0.055), (-0.3513, -1.311, 0.04763), (-0.3461, -1.292, 0.0275), (-0.1736, -1.319, 0.0), (-0.1746, -1.326, -0.0275), (-0.1772, -1.346, -0.04763), (-0.1808, -1.373, -0.055), (-0.1844, -1.4, -0.04763), (-0.187, -1.42, -0.0275), (-0.188, -1.428, -6.736e-18), (-0.187, -1.42, 0.0275), (-0.1844, -1.4, 0.04763), (-0.1808, -1.373, 0.055), (-0.1772, -1.346, 0.04763), (-0.1746, -1.326, 0.0275), (1.788e-07, -1.33, 0.0), (5.96e-08, -1.337, -0.0275), (1.788e-07, -1.358, -0.04763), (5.96e-08, -1.385, -0.055), (1.192e-07, -1.413, -0.04763), (1.192e-07, -1.433, -0.0275), (1.788e-07, -1.44, -6.736e-18), (1.192e-07, -1.433, 0.0275), (1.192e-07, -1.413, 0.04763), (5.96e-08, -1.385, 0.055), (1.788e-07, -1.358, 0.04763), (5.96e-08, -1.337, 0.0275), (0.1736, -1.319, 0.0), (0.1746, -1.326, -0.0275), (0.1772, -1.346, -0.04763), (0.1808, -1.373, -0.055), (0.1844, -1.4, -0.04763), (0.187, -1.42, -0.0275), (0.188, -1.428, -6.736e-18), (0.187, -1.42, 0.0275), (0.1844, -1.4, 0.04763), (0.1808, -1.373, 0.055), (0.1772, -1.346, 0.04763), (0.1746, -1.326, 0.0275), (0.3442, -1.285, 0.0), (0.3461, -1.292, -0.0275), (0.3513, -1.311, -0.04763), (0.3585, -1.338, -0.055), (0.3656, -1.364, -0.04763), (0.3708, -1.384, -0.0275), (0.3727, -1.391, -6.736e-18), (0.3708, -1.384, 0.0275), (0.3656, -1.364, 0.04763), (0.3585, -1.338, 0.055), (0.3513, -1.311, 0.04763), (0.3461, -1.292, 0.0275), (0.509, -1.229, 0.0), (0.5118, -1.236, -0.0275), (0.5195, -1.254, -0.04763), (0.53, -1.28, -0.055), (0.5405, -1.305, -0.04763), (0.5482, -1.324, -0.0275), (0.5511, -1.33, -6.736e-18), (0.5482, -1.324, 0.0275), (0.5405, -1.305, 0.04763), (0.53, -1.28, 0.055), (0.5195, -1.254, 0.04763), (0.5118, -1.236, 0.0275), (0.665, -1.152, 0.0), (0.6687, -1.158, -0.0275), (0.6787, -1.176, -0.04763), (0.6925, -1.199, -0.055), (0.7062, -1.223, -0.04763), (0.7163, -1.241, -0.0275), (0.72, -1.247, -6.736e-18), (0.7163, -1.241, 0.0275), (0.7062, -1.223, 0.04763), (0.6925, -1.199, 0.055), (0.6787, -1.176, 0.04763), (0.6687, -1.158, 0.0275), (0.8097, -1.055, 0.0), (0.8141, -1.061, -0.0275), (0.8264, -1.077, -0.04763), (0.8431, -1.099, -0.055), (0.8599, -1.121, -0.04763), (0.8721, -1.137, -0.0275), (0.8766, -1.142, -6.736e-18), (0.8721, -1.137, 0.0275), (0.8599, -1.121, 0.04763), (0.8431, -1.099, 0.055), (0.8264, -1.077, 0.04763), (0.8141, -1.061, 0.0275), (0.9405, -0.9405, 0.0), (0.9457, -0.9457, -0.0275), (0.9599, -0.9599, -0.04763), (0.9793, -0.9793, -0.055), (0.9988, -0.9988, -0.04763), (1.013, -1.013, -0.0275), (1.018, -1.018, -6.736e-18), (1.013, -1.013, 0.0275), (0.9988, -0.9988, 0.04763), (0.9793, -0.9793, 0.055), (0.9599, -0.9599, 0.04763), (0.9457, -0.9457, 0.0275), (1.055, -0.8097, 0.0), (1.061, -0.8141, -0.0275), (1.077, -0.8264, -0.04763), (1.099, -0.8431, -0.055), (1.121, -0.8599, -0.04763), (1.137, -0.8721, -0.0275), (1.142, -0.8766, -6.736e-18), (1.137, -0.8721, 0.0275), (1.121, -0.8599, 0.04763), (1.099, -0.8431, 0.055), (1.077, -0.8264, 0.04763), (1.061, -0.8141, 0.0275), (1.152, -0.665, 0.0), (1.158, -0.6687, -0.0275), (1.176, -0.6788, -0.04763), (1.199, -0.6925, -0.055), (1.223, -0.7063, -0.04763), (1.241, -0.7163, -0.0275), (1.247, -0.72, -6.736e-18), (1.241, -0.7163, 0.0275), (1.223, -0.7063, 0.04763), (1.199, -0.6925, 0.055), (1.176, -0.6788, 0.04763), (1.158, -0.6687, 0.0275), (1.229, -0.509, 0.0), (1.236, -0.5118, -0.0275), (1.254, -0.5195, -0.04763), (1.28, -0.53, -0.055), (1.305, -0.5405, -0.04763), (1.324, -0.5482, -0.0275), (1.33, -0.5511, -6.736e-18), (1.324, -0.5482, 0.0275), (1.305, -0.5405, 0.04763), (1.28, -0.53, 0.055), (1.254, -0.5195, 0.04763), (1.236, -0.5118, 0.0275), (1.285, -0.3442, 0.0), (1.292, -0.3461, -0.0275), (1.311, -0.3513, -0.04763), (1.338, -0.3585, -0.055), (1.364, -0.3656, -0.04763), (1.384, -0.3708, -0.0275), (1.391, -0.3727, -6.736e-18), (1.384, -0.3708, 0.0275), (1.364, -0.3656, 0.04763), (1.338, -0.3585, 0.055), (1.311, -0.3513, 0.04763), (1.292, -0.3461, 0.0275), (1.319, -0.1736, 0.0), (1.326, -0.1746, -0.0275), (1.346, -0.1772, -0.04763), (1.373, -0.1808, -0.055), (1.4, -0.1844, -0.04763), (1.42, -0.187, -0.0275), (1.428, -0.188, -6.736e-18), (1.42, -0.187, 0.0275), (1.4, -0.1844, 0.04763), (1.373, -0.1808, 0.055), (1.346, -0.1772, 0.04763), (1.326, -0.1746, 0.0275)], [], [(0, 12, 13, 1), (1, 13, 14, 2), (2, 14, 15, 3), (3, 15, 16, 4), (4, 16, 17, 5), (5, 17, 18, 6), (6, 18, 19, 7), (7, 19, 20, 8), (8, 20, 21, 9), (9, 21, 22, 10), (10, 22, 23, 11), (0, 11, 23, 12), (12, 24, 25, 13), (13, 25, 26, 14), (14, 26, 27, 15), (15, 27, 28, 16), (16, 28, 29, 17), (17, 29, 30, 18), (18, 30, 31, 19), (19, 31, 32, 20), (20, 32, 33, 21), (21, 33, 34, 22), (22, 34, 35, 23), (23, 35, 24, 12), (24, 36, 37, 25), (25, 37, 38, 26), (26, 38, 39, 27), (27, 39, 40, 28), (28, 40, 41, 29), (29, 41, 42, 30), (30, 42, 43, 31), (31, 43, 44, 32), (32, 44, 45, 33), (33, 45, 46, 34), (34, 46, 47, 35), (35, 47, 36, 24), (36, 48, 49, 37), (37, 49, 50, 38), (38, 50, 51, 39), (39, 51, 52, 40), (40, 52, 53, 41), (41, 53, 54, 42), (42, 54, 55, 43), (43, 55, 56, 44), (44, 56, 57, 45), (45, 57, 58, 46), (46, 58, 59, 47), (47, 59, 48, 36), (48, 60, 61, 49), (49, 61, 62, 50), (50, 62, 63, 51), (51, 63, 64, 52), (52, 64, 65, 53), (53, 65, 66, 54), (54, 66, 67, 55), (55, 67, 68, 56), (56, 68, 69, 57), (57, 69, 70, 58), (58, 70, 71, 59), (59, 71, 60, 48), (60, 72, 73, 61), (61, 73, 74, 62), (62, 74, 75, 63), (63, 75, 76, 64), (64, 76, 77, 65), (65, 77, 78, 66), (66, 78, 79, 67), (67, 79, 80, 68), (68, 80, 81, 69), (69, 81, 82, 70), (70, 82, 83, 71), (71, 83, 72, 60), (72, 84, 85, 73), (73, 85, 86, 74), (74, 86, 87, 75), (75, 87, 88, 76), (76, 88, 89, 77), (77, 89, 90, 78), (78, 90, 91, 79), (79, 91, 92, 80), (80, 92, 93, 81), (81, 93, 94, 82), (82, 94, 95, 83), (83, 95, 84, 72), (84, 96, 97, 85), (85, 97, 98, 86), (86, 98, 99, 87), (87, 99, 100, 88), (88, 100, 101, 89), (89, 101, 102, 90), (90, 102, 103, 91), (91, 103, 104, 92), (92, 104, 105, 93), (93, 105, 106, 94), (94, 106, 107, 95), (95, 107, 96, 84), (96, 108, 109, 97), (97, 109, 110, 98), (98, 110, 111, 99), (99, 111, 112, 100), (100, 112, 113, 101), (101, 113, 114, 102), (102, 114, 115, 103), (103, 115, 116, 104), (104, 116, 117, 105), (105, 117, 118, 106), (106, 118, 119, 107), (107, 119, 108, 96), (108, 120, 121, 109), (109, 121, 122, 110), (110, 122, 123, 111), (111, 123, 124, 112), (112, 124, 125, 113), (113, 125, 126, 114), (114, 126, 127, 115), (115, 127, 128, 116), (116, 128, 129, 117), (117, 129, 130, 118), (118, 130, 131, 119), (119, 131, 120, 108), (120, 132, 133, 121), (121, 133, 134, 122), (122, 134, 135, 123), (123, 135, 136, 124), (124, 136, 137, 125), (125, 137, 138, 126), (126, 138, 139, 127), (127, 139, 140, 128), (128, 140, 141, 129), (129, 141, 142, 130), (130, 142, 143, 131), (131, 143, 132, 120), (132, 144, 145, 133), (133, 145, 146, 134), (134, 146, 147, 135), (135, 147, 148, 136), (136, 148, 149, 137), (137, 149, 150, 138), (138, 150, 151, 139), (139, 151, 152, 140), (140, 152, 153, 141), (141, 153, 154, 142), (142, 154, 155, 143), (143, 155, 144, 132), (144, 156, 157, 145), (145, 157, 158, 146), (146, 158, 159, 147), (147, 159, 160, 148), (148, 160, 161, 149), (149, 161, 162, 150), (150, 162, 163, 151), (151, 163, 164, 152), (152, 164, 165, 153), (153, 165, 166, 154), (154, 166, 167, 155), (155, 167, 156, 144), (156, 168, 169, 157), (157, 169, 170, 158), (158, 170, 171, 159), (159, 171, 172, 160), (160, 172, 173, 161), (161, 173, 174, 162), (162, 174, 175, 163), (163, 175, 176, 164), (164, 176, 177, 165), (165, 177, 178, 166), (166, 178, 179, 167), (167, 179, 168, 156), (168, 180, 181, 169), (169, 181, 182, 170), (170, 182, 183, 171), (171, 183, 184, 172), (172, 184, 185, 173), (173, 185, 186, 174), (174, 186, 187, 175), (175, 187, 188, 176), (176, 188, 189, 177), (177, 189, 190, 178), (178, 190, 191, 179), (179, 191, 180, 168), (180, 192, 193, 181), (181, 193, 194, 182), (182, 194, 195, 183), (183, 195, 196, 184), (184, 196, 197, 185), (185, 197, 198, 186), (186, 198, 199, 187), (187, 199, 200, 188), (188, 200, 201, 189), (189, 201, 202, 190), (190, 202, 203, 191), (191, 203, 192, 180), (192, 204, 205, 193), (193, 205, 206, 194), (194, 206, 207, 195), (195, 207, 208, 196), (196, 208, 209, 197), (197, 209, 210, 198), (198, 210, 211, 199), (199, 211, 212, 200), (200, 212, 213, 201), (201, 213, 214, 202), (202, 214, 215, 203), (203, 215, 204, 192), (204, 216, 217, 205), (205, 217, 218, 206), (206, 218, 219, 207), (207, 219, 220, 208), (208, 220, 221, 209), (209, 221, 222, 210), (210, 222, 223, 211), (211, 223, 224, 212), (212, 224, 225, 213), (213, 225, 226, 214), (214, 226, 227, 215), (215, 227, 216, 204), (216, 228, 229, 217), (217, 229, 230, 218), (218, 230, 231, 219), (219, 231, 232, 220), (220, 232, 233, 221), (221, 233, 234, 222), (222, 234, 235, 223), (223, 235, 236, 224), (224, 236, 237, 225), (225, 237, 238, 226), (226, 238, 239, 227), (227, 239, 228, 216), (228, 240, 241, 229), (229, 241, 242, 230), (230, 242, 243, 231), (231, 243, 244, 232), (232, 244, 245, 233), (233, 245, 246, 234), (234, 246, 247, 235), (235, 247, 248, 236), (236, 248, 249, 237), (237, 249, 250, 238), (238, 250, 251, 239), (239, 251, 240, 228), (240, 252, 253, 241), (241, 253, 254, 242), (242, 254, 255, 243), (243, 255, 256, 244), (244, 256, 257, 245), (245, 257, 258, 246), (246, 258, 259, 247), (247, 259, 260, 248), (248, 260, 261, 249), (249, 261, 262, 250), (250, 262, 263, 251), (251, 263, 252, 240), (252, 264, 265, 253), (253, 265, 266, 254), (254, 266, 267, 255), (255, 267, 268, 256), (256, 268, 269, 257), (257, 269, 270, 258), (258, 270, 271, 259), (259, 271, 272, 260), (260, 272, 273, 261), (261, 273, 274, 262), (262, 274, 275, 263), (263, 275, 264, 252), (264, 276, 277, 265), (265, 277, 278, 266), (266, 278, 279, 267), (267, 279, 280, 268), (268, 280, 281, 269), (269, 281, 282, 270), (270, 282, 283, 271), (271, 283, 284, 272), (272, 284, 285, 273), (273, 285, 286, 274), (274, 286, 287, 275), (275, 287, 276, 264), (276, 288, 289, 277), (277, 289, 290, 278), (278, 290, 291, 279), (279, 291, 292, 280), (280, 292, 293, 281), (281, 293, 294, 282), (282, 294, 295, 283), (283, 295, 296, 284), (284, 296, 297, 285), (285, 297, 298, 286), (286, 298, 299, 287), (287, 299, 288, 276), (288, 300, 301, 289), (289, 301, 302, 290), (290, 302, 303, 291), (291, 303, 304, 292), (292, 304, 305, 293), (293, 305, 306, 294), (294, 306, 307, 295), (295, 307, 308, 296), (296, 308, 309, 297), (297, 309, 310, 298), (298, 310, 311, 299), (299, 311, 300, 288), (300, 312, 313, 301), (301, 313, 314, 302), (302, 314, 315, 303), (303, 315, 316, 304), (304, 316, 317, 305), (305, 317, 318, 306), (306, 318, 319, 307), (307, 319, 320, 308), (308, 320, 321, 309), (309, 321, 322, 310), (310, 322, 323, 311), (311, 323, 312, 300), (312, 324, 325, 313), (313, 325, 326, 314), (314, 326, 327, 315), (315, 327, 328, 316), (316, 328, 329, 317), (317, 329, 330, 318), (318, 330, 331, 319), (319, 331, 332, 320), (320, 332, 333, 321), (321, 333, 334, 322), (322, 334, 335, 323), (323, 335, 324, 312), (324, 336, 337, 325), (325, 337, 338, 326), (326, 338, 339, 327), (327, 339, 340, 328), (328, 340, 341, 329), (329, 341, 342, 330), (330, 342, 343, 331), (331, 343, 344, 332), (332, 344, 345, 333), (333, 345, 346, 334), (334, 346, 347, 335), (335, 347, 336, 324), (336, 348, 349, 337), (337, 349, 350, 338), (338, 350, 351, 339), (339, 351, 352, 340), (340, 352, 353, 341), (341, 353, 354, 342), (342, 354, 355, 343), (343, 355, 356, 344), (344, 356, 357, 345), (345, 357, 358, 346), (346, 358, 359, 347), (347, 359, 348, 336), (348, 360, 361, 349), (349, 361, 362, 350), (350, 362, 363, 351), (351, 363, 364, 352), (352, 364, 365, 353), (353, 365, 366, 354), (354, 366, 367, 355), (355, 367, 368, 356), (356, 368, 369, 357), (357, 369, 370, 358), (358, 370, 371, 359), (359, 371, 360, 348), (360, 372, 373, 361), (361, 373, 374, 362), (362, 374, 375, 363), (363, 375, 376, 364), (364, 376, 377, 365), (365, 377, 378, 366), (366, 378, 379, 367), (367, 379, 380, 368), (368, 380, 381, 369), (369, 381, 382, 370), (370, 382, 383, 371), (371, 383, 372, 360), (372, 384, 385, 373), (373, 385, 386, 374), (374, 386, 387, 375), (375, 387, 388, 376), (376, 388, 389, 377), (377, 389, 390, 378), (378, 390, 391, 379), (379, 391, 392, 380), (380, 392, 393, 381), (381, 393, 394, 382), (382, 394, 395, 383), (383, 395, 384, 372), (384, 396, 397, 385), (385, 397, 398, 386), (386, 398, 399, 387), (387, 399, 400, 388), (388, 400, 401, 389), (389, 401, 402, 390), (390, 402, 403, 391), (391, 403, 404, 392), (392, 404, 405, 393), (393, 405, 406, 394), (394, 406, 407, 395), (395, 407, 396, 384), (396, 408, 409, 397), (397, 409, 410, 398), (398, 410, 411, 399), (399, 411, 412, 400), (400, 412, 413, 401), (401, 413, 414, 402), (402, 414, 415, 403), (403, 415, 416, 404), (404, 416, 417, 405), (405, 417, 418, 406), (406, 418, 419, 407), (407, 419, 408, 396), (408, 420, 421, 409), (409, 421, 422, 410), (410, 422, 423, 411), (411, 423, 424, 412), (412, 424, 425, 413), (413, 425, 426, 414), (414, 426, 427, 415), (415, 427, 428, 416), (416, 428, 429, 417), (417, 429, 430, 418), (418, 430, 431, 419), (419, 431, 420, 408), (420, 432, 433, 421), (421, 433, 434, 422), (422, 434, 435, 423), (423, 435, 436, 424), (424, 436, 437, 425), (425, 437, 438, 426), (426, 438, 439, 427), (427, 439, 440, 428), (428, 440, 441, 429), (429, 441, 442, 430), (430, 442, 443, 431), (431, 443, 432, 420), (432, 444, 445, 433), (433, 445, 446, 434), (434, 446, 447, 435), (435, 447, 448, 436), (436, 448, 449, 437), (437, 449, 450, 438), (438, 450, 451, 439), (439, 451, 452, 440), (440, 452, 453, 441), (441, 453, 454, 442), (442, 454, 455, 443), (443, 455, 444, 432), (444, 456, 457, 445), (445, 457, 458, 446), (446, 458, 459, 447), (447, 459, 460, 448), (448, 460, 461, 449), (449, 461, 462, 450), (450, 462, 463, 451), (451, 463, 464, 452), (452, 464, 465, 453), (453, 465, 466, 454), (454, 466, 467, 455), (455, 467, 456, 444), (456, 468, 469, 457), (457, 469, 470, 458), (458, 470, 471, 459), (459, 471, 472, 460), (460, 472, 473, 461), (461, 473, 474, 462), (462, 474, 475, 463), (463, 475, 476, 464), (464, 476, 477, 465), (465, 477, 478, 466), (466, 478, 479, 467), (467, 479, 468, 456), (468, 480, 481, 469), (469, 481, 482, 470), (470, 482, 483, 471), (471, 483, 484, 472), (472, 484, 485, 473), (473, 485, 486, 474), (474, 486, 487, 475), (475, 487, 488, 476), (476, 488, 489, 477), (477, 489, 490, 478), (478, 490, 491, 479), (479, 491, 480, 468), (480, 492, 493, 481), (481, 493, 494, 482), (482, 494, 495, 483), (483, 495, 496, 484), (484, 496, 497, 485), (485, 497, 498, 486), (486, 498, 499, 487), (487, 499, 500, 488), (488, 500, 501, 489), (489, 501, 502, 490), (490, 502, 503, 491), (491, 503, 492, 480), (492, 504, 505, 493), (493, 505, 506, 494), (494, 506, 507, 495), (495, 507, 508, 496), (496, 508, 509, 497), (497, 509, 510, 498), (498, 510, 511, 499), (499, 511, 512, 500), (500, 512, 513, 501), (501, 513, 514, 502), (502, 514, 515, 503), (503, 515, 504, 492), (504, 516, 517, 505), (505, 517, 518, 506), (506, 518, 519, 507), (507, 519, 520, 508), (508, 520, 521, 509), (509, 521, 522, 510), (510, 522, 523, 511), (511, 523, 524, 512), (512, 524, 525, 513), (513, 525, 526, 514), (514, 526, 527, 515), (515, 527, 516, 504), (516, 528, 529, 517), (517, 529, 530, 518), (518, 530, 531, 519), (519, 531, 532, 520), (520, 532, 533, 521), (521, 533, 534, 522), (522, 534, 535, 523), (523, 535, 536, 524), (524, 536, 537, 525), (525, 537, 538, 526), (526, 538, 539, 527), (527, 539, 528, 516), (528, 540, 541, 529), (529, 541, 542, 530), (530, 542, 543, 531), (531, 543, 544, 532), (532, 544, 545, 533), (533, 545, 546, 534), (534, 546, 547, 535), (535, 547, 548, 536), (536, 548, 549, 537), (537, 549, 550, 538), (538, 550, 551, 539), (539, 551, 540, 528), (540, 552, 553, 541), (541, 553, 554, 542), (542, 554, 555, 543), (543, 555, 556, 544), (544, 556, 557, 545), (545, 557, 558, 546), (546, 558, 559, 547), (547, 559, 560, 548), (548, 560, 561, 549), (549, 561, 562, 550), (550, 562, 563, 551), (551, 563, 552, 540), (552, 564, 565, 553), (553, 565, 566, 554), (554, 566, 567, 555), (555, 567, 568, 556), (556, 568, 569, 557), (557, 569, 570, 558), (558, 570, 571, 559), (559, 571, 572, 560), (560, 572, 573, 561), (561, 573, 574, 562), (562, 574, 575, 563), (563, 575, 564, 552), (564, 0, 1, 565), (565, 1, 2, 566), (566, 2, 3, 567), (567, 3, 4, 568), (568, 4, 5, 569), (569, 5, 6, 570), (570, 6, 7, 571), (571, 7, 8, 572), (572, 8, 9, 573), (573, 9, 10, 574), (574, 10, 11, 575), (575, 11, 0, 564)])
me_torus_002.materials.append(mat_material_001)
me_torus_002.use_remesh_preserve_volume = False
me_torus_002.use_remesh_preserve_attributes = False
me_torus_002.use_mirror_vertex_groups = False
me_torus_002.update()
me_cube = bpy.data.meshes.new('Cube')
me_cube.from_pydata([(1.0, 1.0, -1.0), (1.0, -1.0, -1.0), (-1.0, -1.0, -1.0), (-1.0, 1.0, -1.0), (1.0, 1.0, 1.0), (1.0, -1.0, 1.0), (-1.0, -1.0, 1.0), (-1.0, 1.0, 1.0)], [], [(0, 1, 2, 3), (4, 7, 6, 5), (0, 4, 5, 1), (1, 5, 6, 2), (2, 6, 7, 3), (4, 0, 3, 7)])
me_cube.materials.append(mat_material)
me_cube.use_remesh_preserve_volume = False
me_cube.use_remesh_preserve_attributes = False
me_cube.use_mirror_vertex_groups = False
me_cube.update()

# ---- objects
ob_torus_001 = bpy.data.objects.new('Torus.001', me_torus_004)
ob_torus_000 = bpy.data.objects.new('Torus.000', me_torus_003)
ob_torus_002 = bpy.data.objects.new('Torus.002', me_torus_002)
ob_camera = bpy.data.objects.new('Camera', cam_camera_002)
ob_cube = bpy.data.objects.new('Cube', me_cube)

# ---- transforms, parenting, visibility, modifiers, constraints
ob_torus_001.location = (0.0, 0.0, 0.334)
ob_torus_001.scale = (0.261, 0.261, 0.261)
ob_torus_001.lineart.crease_threshold = 0.0
ob_torus_000.location = (0.0, 0.0, 0.334)
ob_torus_000.scale = (0.4394, 0.4394, 0.4394)
ob_torus_000.lineart.crease_threshold = 0.0
ob_torus_002.location = (0.0, 0.0, 0.334)
ob_torus_002.scale = (0.6231, 0.6231, 0.6231)
ob_torus_002.lineart.crease_threshold = 0.0
ob_camera.location = (0.0, 0.0, 3.343)
ob_camera.lineart.crease_threshold = 0.0
ob_cube.location = (0.0, 0.0, 0.0)
ob_cube.scale = (1.048, 1.048, -0.2067)
ob_cube.lock_rotations_4d = False
ob_cube.empty_display_type = 'ARROWS'
ob_cube.lineart.crease_threshold = 0.0

# ---- collection membership
col_collection_1.objects.link(ob_torus_001)
col_collection_1.objects.link(ob_torus_000)
col_collection_1.objects.link(ob_torus_002)
col_collection_1.objects.link(ob_camera)
col_collection_1.objects.link(ob_cube)

# ---- scene / render settings (as saved in the file)
scene.camera = ob_camera
scene.frame_start = 1; scene.frame_end = 250; scene.frame_set(1)
scene.render.engine = 'CYCLES'
scene.render.resolution_x = 32
scene.render.resolution_y = 32
scene.render.dither_intensity = 0.0
scene.cycles.use_denoising = False
scene.cycles.samples = 10
scene.cycles.sampling_pattern = 'TABULATED_SOBOL'
scene.cycles.light_sampling_threshold = 0.0
scene.cycles.use_adaptive_sampling = False
scene.cycles.use_light_tree = False
scene.cycles.blur_glossy = 0.0
scene.cycles.pixel_filter_type = 'GAUSSIAN'
scene.cycles.sample_clamp_indirect = 0.0
scene.view_settings.view_transform = 'Standard'
bpy.context.view_layer.update()

# ---- added for rendering (the .blend has no usable light): sun
light_auto_sun = bpy.data.lights.new('AutoSun', 'SUN')
light_auto_sun.energy = 3.0
light_auto_sun.angle = 0.0523599
ob_auto_sun = bpy.data.objects.new('AutoSun', light_auto_sun)
scene.collection.objects.link(ob_auto_sun)
ob_auto_sun.rotation_euler = (0.872665, 0.174533, 0.523599)
bpy.context.view_layer.update()
